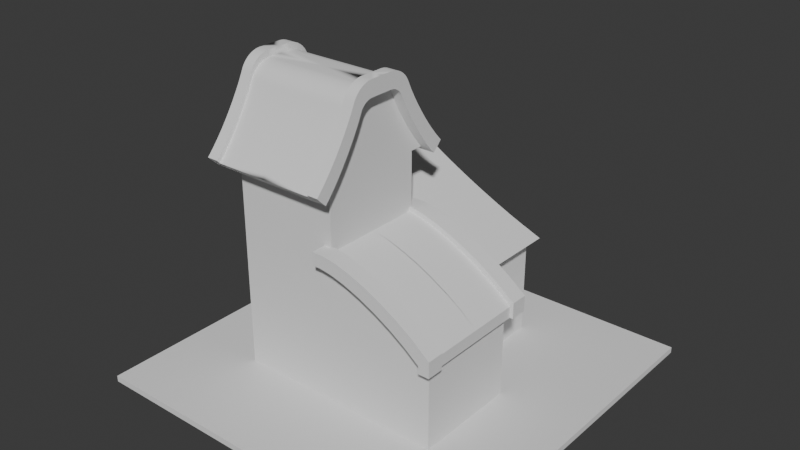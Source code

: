 # Source: Kozhar2.blend  (saved by Blender 4.2.66; exported with 4.5.12 LTS)
import bpy
from mathutils import Matrix  # noqa: F401  (used for matrix-valued properties, if any)

bpy.ops.wm.read_factory_settings(use_empty=True)
scene = bpy.context.scene
scene.name = 'Scene'

# ---- collections
col_collection = bpy.data.collections.new('Collection'); scene.collection.children.link(col_collection)

# ---- node groups
ng_smooth_by_angle = bpy.data.node_groups.new('Smooth by Angle', 'GeometryNodeTree')
_s = ng_smooth_by_angle.interface.new_socket(name='Mesh', in_out='OUTPUT', socket_type='NodeSocketGeometry')
_s = ng_smooth_by_angle.interface.new_socket(name='Mesh', in_out='INPUT', socket_type='NodeSocketGeometry')
_s = ng_smooth_by_angle.interface.new_socket(name='Angle', in_out='INPUT', socket_type='NodeSocketFloat')
_s.subtype = 'ANGLE'
_s.default_value = 0.5236
_s.min_value = 0.0
_s.max_value = 3.142
_s.description = 'Maximum face angle for smooth edges'
_s = ng_smooth_by_angle.interface.new_socket(name='Ignore Sharpness', in_out='INPUT', socket_type='NodeSocketBool')
_s.force_non_field = True
ng_smooth_by_angle.description = 'Set the sharpness of mesh edges based on the angle between the neighboring faces'
ng_smooth_by_angle.is_modifier = True
_N = ng_smooth_by_angle.nodes; _L = ng_smooth_by_angle.links
n0 = _N.new('GeometryNodeSetShadeSmooth'); n0.name = 'Set Shade Smooth'; n0.location = (120, -80)
n0.domain = 'EDGE'
n1 = _N.new('GeometryNodeSetShadeSmooth'); n1.name = 'Set Shade Smooth.001'; n1.location = (300, -80)
n2 = _N.new('NodeGroupOutput'); n2.name = 'Group Output'; n2.location = (480, -80)
n3 = _N.new('GeometryNodeInputMeshEdgeAngle'); n3.name = 'Edge Angle'; n3.location = (-440, -240)
n4 = _N.new('NodeGroupInput'); n4.name = 'Group Input'; n4.location = (-80, -80)
n5 = _N.new('GeometryNodeInputEdgeSmooth'); n5.name = 'Is Edge Smooth'; n5.location = (-260, -120)
n6 = _N.new('GeometryNodeInputShadeSmooth'); n6.name = 'Is Shade Smooth'; n6.location = (-440, -397)
n7 = _N.new('FunctionNodeCompare'); n7.name = 'Compare'; n7.location = (-260, -260)
n7.operation = 'LESS_EQUAL'
n7.inputs[6].default_value = (0.0, 0.0, 0.0, 0.0)
n7.inputs[7].default_value = (0.0, 0.0, 0.0, 0.0)
n8 = _N.new('FunctionNodeBooleanMath'); n8.name = 'Boolean Math.001'; n8.location = (-80, -260)
n9 = _N.new('NodeGroupInput'); n9.name = 'Group Input.001'; n9.location = (-440, -329)
n10 = _N.new('NodeGroupInput'); n10.name = 'Group Input.002'; n10.location = (-259, -189)
n11 = _N.new('FunctionNodeBooleanMath'); n11.name = 'Boolean Math'; n11.location = (-80, -149)
n11.operation = 'OR'
n12 = _N.new('FunctionNodeBooleanMath'); n12.name = 'Boolean Math.002'; n12.location = (-260, -380)
n12.operation = 'OR'
n13 = _N.new('NodeGroupInput'); n13.name = 'Group Input.003'; n13.location = (-440, -460)
_L.new(n3.outputs[0], n7.inputs[0])
_L.new(n1.outputs[0], n2.inputs[0])
_L.new(n9.outputs[1], n7.inputs[1])
_L.new(n7.outputs[0], n8.inputs[0])
_L.new(n4.outputs[0], n0.inputs[0])
_L.new(n0.outputs[0], n1.inputs[0])
_L.new(n8.outputs[0], n0.inputs[2])
_L.new(n10.outputs[2], n11.inputs[1])
_L.new(n5.outputs[0], n11.inputs[0])
_L.new(n11.outputs[0], n0.inputs[1])
_L.new(n13.outputs[2], n12.inputs[1])
_L.new(n6.outputs[0], n12.inputs[0])
_L.new(n12.outputs[0], n8.inputs[1])
n2.is_active_output = True

# ---- world
world_world = bpy.data.worlds.new('World'); scene.world = world_world
world_world.use_nodes = True; world_world.node_tree.nodes.clear()
_N = world_world.node_tree.nodes; _L = world_world.node_tree.links
n0 = _N.new('ShaderNodeOutputWorld'); n0.name = 'World Output'; n0.location = (300, 300)
n1 = _N.new('ShaderNodeBackground'); n1.name = 'Background'; n1.location = (10, 300)
n1.inputs[0].default_value = (0.05088, 0.05088, 0.05088, 1.0)
_L.new(n1.outputs[0], n0.inputs[0])
n0.is_active_output = True
world_world.color = (0.05088, 0.05088, 0.05088)
world_world.sun_shadow_jitter_overblur = 0.0

# ---- meshes
me_plane = bpy.data.meshes.new('Plane')
me_plane.from_pydata([(-7.807, -7.807, 0.0), (7.807, -7.807, 0.0), (-7.807, 7.807, 0.0), (7.807, 7.807, 0.0), (-7.807, 7.807, 0.2519), (-7.807, -7.807, 0.2519), (7.807, -7.807, 0.2519), (7.807, 7.807, 0.2519)], [], [(0, 2, 3, 1), (5, 6, 7, 4), (1, 3, 7, 6), (2, 0, 5, 4), (3, 2, 4, 7), (0, 1, 6, 5)])
_uv = me_plane.uv_layers.new(name='UVMap')
_uv.uv.foreach_set('vector', [0.0, 0.0, 0.0, 1.0, 1.0, 1.0, 1.0, 0.0, 0.0, 0.0, 1.0, 0.0, 1.0, 1.0, 0.0, 1.0, 1.0, 0.0, 1.0, 1.0, 1.0, 1.0, 1.0, 0.0, 0.0, 1.0, 0.0, 0.0, 0.0, 0.0, 0.0, 1.0, 1.0, 1.0, 0.0, 1.0, 0.0, 1.0, 1.0, 1.0, 0.0, 0.0, 1.0, 0.0, 1.0, 0.0, 0.0, 0.0])
me_plane.update()
me_cube_001 = bpy.data.meshes.new('Cube.001')
me_cube_001.from_pydata([(-2.199, -2.199, -2.199), (-2.199, -2.199, 2.199), (-2.199, 2.199, -2.199), (-2.199, 2.199, 2.199), (2.199, -2.199, -2.199), (2.199, -2.199, 2.199), (2.199, 2.199, -2.199), (2.199, 2.199, 2.199)], [], [(0, 1, 3, 2), (2, 3, 7, 6), (6, 7, 5, 4), (4, 5, 1, 0), (2, 6, 4, 0), (7, 3, 1, 5)])
_uv = me_cube_001.uv_layers.new(name='UVMap')
_uv.uv.foreach_set('vector', [0.375, 0.0, 0.625, 0.0, 0.625, 0.25, 0.375, 0.25, 0.375, 0.25, 0.625, 0.25, 0.625, 0.5, 0.375, 0.5, 0.375, 0.5, 0.625, 0.5, 0.625, 0.75, 0.375, 0.75, 0.375, 0.75, 0.625, 0.75, 0.625, 1.0, 0.375, 1.0, 0.125, 0.5, 0.375, 0.5, 0.375, 0.75, 0.125, 0.75, 0.625, 0.5, 0.875, 0.5, 0.875, 0.75, 0.625, 0.75])
me_cube_001.update()
me_cube_002 = bpy.data.meshes.new('Cube.002')
me_cube_002.from_pydata([(-1.0, -1.0, -1.0), (-1.0, -1.0, 1.0), (-1.0, 1.0, -1.0), (-1.0, 1.0, 1.0), (1.0, -1.0, -1.0), (1.0, -1.0, 1.0), (1.0, 1.0, -1.0), (1.0, 1.0, 1.0)], [], [(0, 1, 3, 2), (2, 3, 7, 6), (6, 7, 5, 4), (4, 5, 1, 0), (2, 6, 4, 0), (7, 3, 1, 5)])
_uv = me_cube_002.uv_layers.new(name='UVMap')
_uv.uv.foreach_set('vector', [0.375, 0.0, 0.625, 0.0, 0.625, 0.25, 0.375, 0.25, 0.375, 0.25, 0.625, 0.25, 0.625, 0.5, 0.375, 0.5, 0.375, 0.5, 0.625, 0.5, 0.625, 0.75, 0.375, 0.75, 0.375, 0.75, 0.625, 0.75, 0.625, 1.0, 0.375, 1.0, 0.125, 0.5, 0.375, 0.5, 0.375, 0.75, 0.125, 0.75, 0.625, 0.5, 0.875, 0.5, 0.875, 0.75, 0.625, 0.75])
me_cube_002.update()
me_cube_003 = bpy.data.meshes.new('Cube.003')
me_cube_003.from_pydata([(-2.199, -2.199, -2.199), (-2.199, -2.199, 2.199), (-2.199, 2.199, -2.199), (-2.199, 2.199, 2.199), (2.199, -2.199, -2.199), (2.199, -2.199, 2.199), (2.199, 2.199, -2.199), (2.199, 2.199, 2.199)], [], [(0, 1, 3, 2), (2, 3, 7, 6), (6, 7, 5, 4), (4, 5, 1, 0), (2, 6, 4, 0), (7, 3, 1, 5)])
_uv = me_cube_003.uv_layers.new(name='UVMap')
_uv.uv.foreach_set('vector', [0.375, 0.0, 0.625, 0.0, 0.625, 0.25, 0.375, 0.25, 0.375, 0.25, 0.625, 0.25, 0.625, 0.5, 0.375, 0.5, 0.375, 0.5, 0.625, 0.5, 0.625, 0.75, 0.375, 0.75, 0.375, 0.75, 0.625, 0.75, 0.625, 1.0, 0.375, 1.0, 0.125, 0.5, 0.375, 0.5, 0.375, 0.75, 0.125, 0.75, 0.625, 0.5, 0.875, 0.5, 0.875, 0.75, 0.625, 0.75])
me_cube_003.update()
me_cube_004 = bpy.data.meshes.new('Cube.004')
me_cube_004.from_pydata([(-2.199, -2.199, -2.199), (-2.199, -2.199, 2.199), (-2.199, 2.199, -2.199), (-2.199, 2.199, 2.199), (2.199, -2.199, -2.199), (2.199, -2.199, 2.199), (2.199, 2.199, -2.199), (2.199, 2.199, 2.199)], [], [(0, 1, 3, 2), (2, 3, 7, 6), (6, 7, 5, 4), (4, 5, 1, 0), (2, 6, 4, 0), (7, 3, 1, 5)])
_uv = me_cube_004.uv_layers.new(name='UVMap')
_uv.uv.foreach_set('vector', [0.375, 0.0, 0.625, 0.0, 0.625, 0.25, 0.375, 0.25, 0.375, 0.25, 0.625, 0.25, 0.625, 0.5, 0.375, 0.5, 0.375, 0.5, 0.625, 0.5, 0.625, 0.75, 0.375, 0.75, 0.375, 0.75, 0.625, 0.75, 0.625, 1.0, 0.375, 1.0, 0.125, 0.5, 0.375, 0.5, 0.375, 0.75, 0.125, 0.75, 0.625, 0.5, 0.875, 0.5, 0.875, 0.75, 0.625, 0.75])
me_cube_004.update()
me_cube_005 = bpy.data.meshes.new('Cube.005')
me_cube_005.from_pydata([(-2.301, -2.19, -2.199), (-2.301, -2.19, -0.05534), (-2.301, 2.19, -2.199), (-2.301, 2.19, -0.05534), (2.098, -2.19, -2.199), (2.098, 2.19, -2.199), (1.517, -2.181, -1.755), (0.8635, -2.174, -1.325), (0.1713, -2.171, -0.9299), (-0.5253, -2.171, -0.5904), (-1.191, -2.174, -0.3232), (-1.793, -2.181, -0.1419), (-1.793, 2.199, -0.1419), (-1.191, 2.206, -0.3232), (-0.5253, 2.209, -0.5904), (0.1713, 2.209, -0.9299), (0.8635, 2.206, -1.325), (1.517, 2.199, -1.755)], [], [(2, 3, 12, 13, 14, 15, 16, 17, 5), (4, 6, 7, 8, 9, 10, 11, 1, 0), (2, 5, 4, 0), (0, 1, 3, 2), (5, 17, 6, 4), (7, 6, 17, 16), (8, 7, 16, 15), (9, 8, 15, 14), (10, 9, 14, 13), (11, 10, 13, 12), (3, 1, 11, 12)])
_uv = me_cube_005.uv_layers.new(name='UVMap')
_uv.uv.foreach_set('vector', [0.375, 0.25, 0.625, 0.25, 0.5893, 0.2814, 0.5415, 0.3183, 0.491, 0.3581, 0.4582, 0.397, 0.431, 0.4344, 0.4032, 0.4693, 0.375, 0.5, 0.375, 0.75, 0.4032, 0.7807, 0.431, 0.8156, 0.4582, 0.853, 0.491, 0.8919, 0.5415, 0.9317, 0.5893, 0.9686, 0.625, 1.0, 0.375, 1.0, 0.125, 0.5, 0.375, 0.5, 0.375, 0.75, 0.125, 0.75, 0.375, 0.0, 0.625, 0.0, 0.625, 0.25, 0.375, 0.25, 0.375, 0.5, 0.4032, 0.4693, 0.4032, 0.7807, 0.375, 0.75, 0.431, 0.8156, 0.4032, 0.7807, 0.4032, 0.4693, 0.431, 0.4344, 0.4582, 0.853, 0.431, 0.8156, 0.431, 0.4344, 0.4582, 0.397, 0.491, 0.8919, 0.4582, 0.853, 0.4582, 0.397, 0.491, 0.3581, 0.5415, 0.9317, 0.491, 0.8919, 0.491, 0.3581, 0.5415, 0.3183, 0.5893, 0.9686, 0.5415, 0.9317, 0.5415, 0.3183, 0.5893, 0.2814, 0.625, 0.25, 0.625, 1.0, 0.5893, 0.9686, 0.5893, 0.2814])
me_cube_005.update()
me_cube_006 = bpy.data.meshes.new('Cube.006')
me_cube_006.from_pydata([(-2.199, -2.74, -2.199), (2.199, -2.74, -2.199), (-2.199, 0.0, -2.199), (-2.199, 0.0, 0.7709), (2.199, 0.0, -2.199), (2.199, 0.0, 0.7709), (-2.199, -2.474, -1.877), (-2.199, -1.104, 0.296), (-2.199, -2.27, -1.616), (-2.199, -2.051, -1.312), (-2.199, -1.827, -0.9792), (-2.199, -1.61, -0.6352), (-2.199, -1.411, -0.2969), (-2.199, -1.239, 0.0188), (2.199, -2.474, -1.877), (2.199, -1.104, 0.296), (2.199, -2.27, -1.616), (2.199, -2.051, -1.312), (2.199, -1.827, -0.9792), (2.199, -1.61, -0.6352), (2.199, -1.411, -0.2969), (2.199, -1.239, 0.0188), (2.199, 0.0, 0.2975), (2.199, 0.0, -1.881), (2.199, 0.0, -0.01378), (2.199, 0.0, -0.325), (2.199, 0.0, -0.6363), (2.199, 0.0, -0.9476), (2.199, 0.0, -1.259), (2.199, 0.0, -1.57), (-2.199, 0.0, -1.881), (-2.199, 0.0, 0.2975), (-2.199, 0.0, -1.57), (-2.199, 0.0, -1.259), (-2.199, 0.0, -0.9476), (-2.199, 0.0, -0.6363), (-2.199, 0.0, -0.325), (-2.199, 0.0, -0.01378), (-2.199, -1.046, 0.4231), (-2.199, -0.5071, 0.7709), (-2.199, -1.002, 0.5005), (-2.199, -0.9403, 0.574), (-2.199, -0.8649, 0.6399), (-2.199, -0.7795, 0.695), (-2.199, -0.6884, 0.7364), (-2.199, -0.596, 0.7622), (2.199, -0.5071, 0.7709), (2.199, -1.046, 0.4231), (2.199, -0.596, 0.7622), (2.199, -0.6884, 0.7364), (2.199, -0.7795, 0.695), (2.199, -0.8649, 0.6399), (2.199, -0.9403, 0.574), (2.199, -1.002, 0.5005), (-2.199, 2.74, -2.199), (2.199, 2.74, -2.199), (-2.199, 2.474, -1.877), (-2.199, 1.104, 0.296), (-2.199, 2.27, -1.616), (-2.199, 2.051, -1.312), (-2.199, 1.827, -0.9792), (-2.199, 1.61, -0.6352), (-2.199, 1.411, -0.2969), (-2.199, 1.239, 0.0188), (2.199, 2.474, -1.877), (2.199, 1.104, 0.296), (2.199, 2.27, -1.616), (2.199, 2.051, -1.312), (2.199, 1.827, -0.9792), (2.199, 1.61, -0.6352), (2.199, 1.411, -0.2969), (2.199, 1.239, 0.0188), (-2.199, 1.046, 0.4231), (-2.199, 0.5071, 0.7709), (-2.199, 1.002, 0.5005), (-2.199, 0.9403, 0.574), (-2.199, 0.8649, 0.6399), (-2.199, 0.7795, 0.695), (-2.199, 0.6884, 0.7364), (-2.199, 0.596, 0.7622), (2.199, 0.5071, 0.7709), (2.199, 1.046, 0.4231), (2.199, 0.596, 0.7622), (2.199, 0.6884, 0.7364), (2.199, 0.7795, 0.695), (2.199, 0.8649, 0.6399), (2.199, 0.9403, 0.574), (2.199, 1.002, 0.5005)], [], [(4, 23, 14, 1), (2, 4, 1, 0), (7, 38, 40, 41, 42, 43, 44, 45, 39, 3, 31), (0, 6, 30, 2), (7, 31, 37, 13), (13, 37, 36, 12), (12, 36, 35, 11), (11, 35, 34, 10), (10, 34, 33, 9), (9, 33, 32, 8), (8, 32, 30, 6), (22, 15, 21, 24), (24, 21, 20, 25), (25, 20, 19, 26), (26, 19, 18, 27), (27, 18, 17, 28), (28, 17, 16, 29), (29, 16, 14, 23), (22, 5, 46, 48, 49, 50, 51, 52, 53, 47, 15), (4, 55, 64, 23), (2, 54, 55, 4), (57, 31, 3, 73, 79, 78, 77, 76, 75, 74, 72), (54, 2, 30, 56), (57, 63, 37, 31), (63, 62, 36, 37), (62, 61, 35, 36), (61, 60, 34, 35), (60, 59, 33, 34), (59, 58, 32, 33), (58, 56, 30, 32), (22, 24, 71, 65), (24, 25, 70, 71), (25, 26, 69, 70), (26, 27, 68, 69), (27, 28, 67, 68), (28, 29, 66, 67), (29, 23, 64, 66), (22, 65, 81, 87, 86, 85, 84, 83, 82, 80, 5), (0, 1, 14, 6), (8, 6, 14, 16), (9, 8, 16, 17), (10, 9, 17, 18), (11, 10, 18, 19), (12, 11, 19, 20), (13, 12, 20, 21), (7, 13, 21, 15), (15, 47, 38, 7), (47, 53, 40, 38), (53, 52, 41, 40), (52, 51, 42, 41), (51, 50, 43, 42), (50, 49, 44, 43), (49, 48, 45, 44), (48, 46, 39, 45), (46, 5, 3, 39), (80, 73, 3, 5), (82, 79, 73, 80), (83, 78, 79, 82), (84, 77, 78, 83), (85, 76, 77, 84), (86, 75, 76, 85), (87, 74, 75, 86), (81, 72, 74, 87), (65, 57, 72, 81), (57, 65, 71, 63), (63, 71, 70, 62), (62, 70, 69, 61), (61, 69, 68, 60), (60, 68, 67, 59), (59, 67, 66, 58), (58, 66, 64, 56), (55, 54, 56, 64)])
_uv = me_cube_006.uv_layers.new(name='UVMap')
_uv.uv.foreach_set('vector', [0.375, 0.625, 0.4041, 0.625, 0.4045, 0.75, 0.375, 0.75, 0.125, 0.625, 0.375, 0.625, 0.375, 0.75, 0.125, 0.75, 0.588, 0.0, 0.5979, 0.0, 0.6039, 0.001156, 0.6096, 0.004613, 0.6148, 0.0104, 0.6191, 0.0188, 0.6223, 0.02953, 0.6243, 0.04148, 0.625, 0.05369, 0.625, 0.125, 0.5881, 0.125, 0.375, 0.0, 0.4045, 0.0, 0.4041, 0.125, 0.375, 0.125, 0.588, 0.0, 0.5881, 0.125, 0.5638, 0.125, 0.5663, -0.000916, 0.5663, -0.000916, 0.5638, 0.125, 0.5395, 0.125, 0.5417, -0.003435, 0.5417, -0.003435, 0.5395, 0.125, 0.5153, 0.125, 0.5153, -0.007416, 0.5153, -0.007416, 0.5153, 0.125, 0.4894, 0.125, 0.4865, -0.004845, 0.4865, -0.004845, 0.4894, 0.125, 0.461, 0.125, 0.4561, -0.002149, 0.4561, -0.002149, 0.461, 0.125, 0.4325, 0.125, 0.4283, -0.0005285, 0.4283, -0.0005285, 0.4325, 0.125, 0.4041, 0.125, 0.4045, 0.0, 0.5881, 0.625, 0.588, 0.75, 0.5662, 0.7505, 0.5638, 0.625, 0.5638, 0.625, 0.5662, 0.7505, 0.5412, 0.7517, 0.5395, 0.625, 0.5395, 0.625, 0.5412, 0.7517, 0.5141, 0.7537, 0.5153, 0.625, 0.5153, 0.625, 0.5141, 0.7537, 0.4845, 0.7524, 0.4894, 0.625, 0.4894, 0.625, 0.4845, 0.7524, 0.4552, 0.7511, 0.461, 0.625, 0.461, 0.625, 0.4552, 0.7511, 0.4281, 0.7503, 0.4325, 0.625, 0.4325, 0.625, 0.4281, 0.7503, 0.4045, 0.75, 0.4041, 0.625, 0.5881, 0.625, 0.625, 0.625, 0.625, 0.6963, 0.6243, 0.7085, 0.6223, 0.7205, 0.6191, 0.7312, 0.6148, 0.7396, 0.6096, 0.7454, 0.6039, 0.7488, 0.5979, 0.75, 0.588, 0.75, 0.375, 0.625, 0.375, 0.75, 0.4045, 0.75, 0.4041, 0.625, 0.125, 0.625, 0.125, 0.75, 0.375, 0.75, 0.375, 0.625, 0.588, 0.0, 0.5881, 0.125, 0.625, 0.125, 0.625, 0.05369, 0.6243, 0.04148, 0.6223, 0.02953, 0.6191, 0.0188, 0.6148, 0.0104, 0.6096, 0.004613, 0.6039, 0.001156, 0.5979, 0.0, 0.375, 0.0, 0.375, 0.125, 0.4041, 0.125, 0.4045, 0.0, 0.588, 0.0, 0.5663, -0.000916, 0.5638, 0.125, 0.5881, 0.125, 0.5663, -0.000916, 0.5417, -0.003435, 0.5395, 0.125, 0.5638, 0.125, 0.5417, -0.003435, 0.5153, -0.007416, 0.5153, 0.125, 0.5395, 0.125, 0.5153, -0.007416, 0.4865, -0.004845, 0.4894, 0.125, 0.5153, 0.125, 0.4865, -0.004845, 0.4561, -0.002149, 0.461, 0.125, 0.4894, 0.125, 0.4561, -0.002149, 0.4283, -0.0005285, 0.4325, 0.125, 0.461, 0.125, 0.4283, -0.0005285, 0.4045, 0.0, 0.4041, 0.125, 0.4325, 0.125, 0.5881, 0.625, 0.5638, 0.625, 0.5662, 0.7505, 0.588, 0.75, 0.5638, 0.625, 0.5395, 0.625, 0.5412, 0.7517, 0.5662, 0.7505, 0.5395, 0.625, 0.5153, 0.625, 0.5141, 0.7537, 0.5412, 0.7517, 0.5153, 0.625, 0.4894, 0.625, 0.4845, 0.7524, 0.5141, 0.7537, 0.4894, 0.625, 0.461, 0.625, 0.4552, 0.7511, 0.4845, 0.7524, 0.461, 0.625, 0.4325, 0.625, 0.4281, 0.7503, 0.4552, 0.7511, 0.4325, 0.625, 0.4041, 0.625, 0.4045, 0.75, 0.4281, 0.7503, 0.5881, 0.625, 0.588, 0.75, 0.5979, 0.75, 0.6039, 0.7488, 0.6096, 0.7454, 0.6148, 0.7396, 0.6191, 0.7312, 0.6223, 0.7205, 0.6243, 0.7085, 0.625, 0.6963, 0.625, 0.625, 0.375, 0.0, 0.375, 0.75, 0.4045, 0.75, 0.4045, 0.0, 0.4283, -0.0005285, 0.4045, 0.0, 0.4045, 0.75, 0.4281, 0.7503, 0.4561, -0.002149, 0.4283, -0.0005285, 0.4281, 0.7503, 0.4552, 0.7511, 0.4865, -0.004845, 0.4561, -0.002149, 0.4552, 0.7511, 0.4845, 0.7524, 0.5153, -0.007416, 0.4865, -0.004845, 0.4845, 0.7524, 0.5141, 0.7537, 0.5417, -0.003435, 0.5153, -0.007416, 0.5141, 0.7537, 0.5412, 0.7517, 0.5663, -0.000916, 0.5417, -0.003435, 0.5412, 0.7517, 0.5662, 0.7505, 0.588, 0.0, 0.5663, -0.000916, 0.5662, 0.7505, 0.588, 0.75, 0.588, 0.75, 0.5979, 0.75, 0.5979, 0.0, 0.588, 0.0, 0.5979, 0.75, 0.6039, 0.7488, 0.6039, 0.001156, 0.5979, 0.0, 0.6039, 0.7488, 0.6096, 0.7454, 0.6096, 0.004613, 0.6039, 0.001156, 0.6096, 0.7454, 0.6148, 0.7396, 0.6148, 0.0104, 0.6096, 0.004613, 0.6148, 0.7396, 0.6191, 0.7312, 0.6191, 0.0188, 0.6148, 0.0104, 0.6191, 0.7312, 0.6223, 0.7205, 0.6223, 0.02953, 0.6191, 0.0188, 0.6223, 0.7205, 0.6243, 0.7085, 0.6243, 0.04148, 0.6223, 0.02953, 0.6243, 0.7085, 0.625, 0.6963, 0.625, 0.05369, 0.6243, 0.04148, 0.625, 0.6963, 0.625, 0.625, 0.625, 0.125, 0.625, 0.05369, 0.625, 0.6963, 0.625, 0.05369, 0.625, 0.125, 0.625, 0.625, 0.6243, 0.7085, 0.6243, 0.04148, 0.625, 0.05369, 0.625, 0.6963, 0.6223, 0.7205, 0.6223, 0.02953, 0.6243, 0.04148, 0.6243, 0.7085, 0.6191, 0.7312, 0.6191, 0.0188, 0.6223, 0.02953, 0.6223, 0.7205, 0.6148, 0.7396, 0.6148, 0.0104, 0.6191, 0.0188, 0.6191, 0.7312, 0.6096, 0.7454, 0.6096, 0.004613, 0.6148, 0.0104, 0.6148, 0.7396, 0.6039, 0.7488, 0.6039, 0.001156, 0.6096, 0.004613, 0.6096, 0.7454, 0.5979, 0.75, 0.5979, 0.0, 0.6039, 0.001156, 0.6039, 0.7488, 0.588, 0.75, 0.588, 0.0, 0.5979, 0.0, 0.5979, 0.75, 0.588, 0.0, 0.588, 0.75, 0.5662, 0.7505, 0.5663, -0.000916, 0.5663, -0.000916, 0.5662, 0.7505, 0.5412, 0.7517, 0.5417, -0.003435, 0.5417, -0.003435, 0.5412, 0.7517, 0.5141, 0.7537, 0.5153, -0.007416, 0.5153, -0.007416, 0.5141, 0.7537, 0.4845, 0.7524, 0.4865, -0.004845, 0.4865, -0.004845, 0.4845, 0.7524, 0.4552, 0.7511, 0.4561, -0.002149, 0.4561, -0.002149, 0.4552, 0.7511, 0.4281, 0.7503, 0.4283, -0.0005285, 0.4283, -0.0005285, 0.4281, 0.7503, 0.4045, 0.75, 0.4045, 0.0, 0.375, 0.75, 0.375, 0.0, 0.4045, 0.0, 0.4045, 0.75])
me_cube_006.update()
me_cube_007 = bpy.data.meshes.new('Cube.007')
me_cube_007.from_pydata([(-3.988, -2.199, -2.199), (-3.988, 2.199, -2.199), (3.988, -2.199, -2.199), (-1.796, -2.199, 0.673), (3.988, 2.199, -2.199), (-1.796, 2.199, 0.673), (3.119, -2.199, -1.854), (-1.304, -2.199, 0.3694), (2.552, -2.199, -1.617), (1.907, -2.199, -1.327), (1.218, -2.199, -0.9974), (0.5173, -2.199, -0.6453), (-0.1586, -2.199, -0.2883), (-0.7762, -2.199, 0.05564), (-1.304, 2.199, 0.3694), (3.119, 2.199, -1.854), (-0.7762, 2.199, 0.05564), (-0.1586, 2.199, -0.2883), (0.5173, 2.199, -0.6453), (1.218, 2.199, -0.9974), (1.907, 2.199, -1.327), (2.552, 2.199, -1.617), (-3.539, 2.199, -1.684), (-2.067, 2.199, 0.2589), (-3.343, 2.199, -1.453), (-3.124, 2.199, -1.183), (-2.892, 2.199, -0.8868), (-2.659, 2.199, -0.5792), (-2.436, 2.199, -0.2758), (-2.236, 2.199, 0.008372), (-2.067, -2.199, 0.2589), (-3.539, -2.199, -1.684), (-2.236, -2.199, 0.008372), (-2.436, -2.199, -0.2758), (-2.659, -2.199, -0.5792), (-2.892, -2.199, -0.8868), (-3.124, -2.199, -1.183), (-3.343, -2.199, -1.453)], [], [(0, 31, 22, 1), (2, 6, 8, 9, 10, 11, 12, 13, 7, 3, 30, 32, 33, 34, 35, 36, 37, 31, 0), (30, 3, 5, 23), (1, 4, 2, 0), (14, 5, 3, 7), (14, 7, 13, 16), (16, 13, 12, 17), (17, 12, 11, 18), (18, 11, 10, 19), (19, 10, 9, 20), (20, 9, 8, 21), (21, 8, 6, 15), (4, 15, 6, 2), (30, 23, 29, 32), (32, 29, 28, 33), (33, 28, 27, 34), (34, 27, 26, 35), (35, 26, 25, 36), (36, 25, 24, 37), (37, 24, 22, 31), (1, 22, 24, 25, 26, 27, 28, 29, 23, 5, 14, 16, 17, 18, 19, 20, 21, 15, 4)])
_uv = me_cube_007.uv_layers.new(name='UVMap')
_uv.uv.foreach_set('vector', [0.375, 0.0, 0.4199, 0.0, 0.4199, 0.25, 0.375, 0.25, 0.375, 0.75, 0.4092, 0.7842, 0.4327, 0.8067, 0.4615, 0.8327, 0.4941, 0.861, 0.5243, 0.8915, 0.551, 0.9226, 0.5772, 0.9514, 0.6014, 0.9764, 0.625, 1.0, 0.589, 1.0, 0.5671, 1.0, 0.5424, 1.001, 0.516, 1.002, 0.4892, 1.002, 0.4634, 1.001, 0.4399, 1.0, 0.4199, 1.0, 0.375, 1.0, 0.589, 0.0, 0.625, 0.0, 0.625, 0.25, 0.589, 0.25, 0.125, 0.5, 0.375, 0.5, 0.375, 0.75, 0.125, 0.75, 0.7146, 0.3868, 0.75, 0.375, 0.75, 0.875, 0.7146, 0.8632, 0.7146, 0.3868, 0.7146, 0.8632, 0.677, 0.8507, 0.6775, 0.3995, 0.6775, 0.3995, 0.677, 0.8507, 0.6338, 0.8363, 0.6355, 0.4143, 0.6355, 0.4143, 0.6338, 0.8363, 0.5871, 0.8207, 0.5911, 0.4306, 0.5911, 0.4306, 0.5871, 0.8207, 0.5405, 0.8052, 0.5449, 0.4461, 0.5449, 0.4461, 0.5405, 0.8052, 0.4987, 0.7912, 0.5007, 0.4593, 0.5007, 0.4593, 0.4987, 0.7912, 0.46, 0.7783, 0.4605, 0.4718, 0.4605, 0.4718, 0.46, 0.7783, 0.4263, 0.7671, 0.4263, 0.4829, 0.375, 0.5, 0.4263, 0.4829, 0.4263, 0.7671, 0.375, 0.75, 0.589, 0.0, 0.589, 0.25, 0.567, 0.25, 0.567, 0.0, 0.567, 0.0, 0.567, 0.25, 0.5416, 0.25, 0.5416, 0.0, 0.5416, 0.0, 0.5416, 0.25, 0.5143, 0.25, 0.5143, 0.0, 0.5143, 0.0, 0.5143, 0.25, 0.4871, 0.25, 0.4871, 0.0, 0.4871, 0.0, 0.4871, 0.25, 0.4625, 0.25, 0.4625, 0.0, 0.4625, 0.0, 0.4625, 0.25, 0.4397, 0.25, 0.4397, 0.0, 0.4397, 0.0, 0.4397, 0.25, 0.4199, 0.25, 0.4199, 0.0, 0.375, 0.25, 0.4423, 0.2724, 0.4724, 0.2823, 0.5077, 0.2935, 0.5463, 0.3055, 0.5865, 0.3189, 0.6261, 0.333, 0.6632, 0.3459, 0.6959, 0.357, 0.75, 0.375, 0.7146, 0.3868, 0.6775, 0.3995, 0.6355, 0.4143, 0.5911, 0.4306, 0.5449, 0.4461, 0.5007, 0.4593, 0.4605, 0.4718, 0.4263, 0.4829, 0.375, 0.5])
me_cube_007.update()
me_cube_008 = bpy.data.meshes.new('Cube.008')
me_cube_008.from_pydata([(-2.199, -3.032, -1.941), (-1.814, 0.0, 1.161), (-2.199, 0.0, 1.161), (-1.814, -1.586, 0.1974), (-2.199, -2.779, -1.633), (-2.199, -1.457, 0.4619), (-2.199, -2.582, -1.382), (-2.199, -2.371, -1.089), (-2.199, -2.154, -0.7662), (-2.199, -1.943, -0.4322), (-2.199, -1.75, -0.1048), (-2.199, -1.586, 0.1974), (-1.814, -1.943, -0.4322), (-1.814, -2.371, -1.089), (-1.814, -2.779, -1.633), (-1.814, -0.6677, 1.146), (-1.814, -0.9664, 1.037), (-1.814, -1.219, 0.8467), (-1.814, -0.5262, 1.16), (-1.814, -1.393, 0.6011), (-2.199, -1.393, 0.6011), (-2.199, -0.5262, 1.16), (-2.199, -1.321, 0.7238), (-2.199, -1.219, 0.8467), (-2.199, -1.1, 0.9514), (-2.199, -0.9664, 1.037), (-2.199, -0.8218, 1.103), (-2.199, -0.6677, 1.146), (-1.814, -1.457, 0.4619), (-1.814, -3.032, -1.941), (-1.814, -1.75, -0.1048), (-1.814, -2.154, -0.7662), (-1.814, -2.582, -1.382), (-1.814, -0.8218, 1.103), (-1.814, -1.1, 0.9514), (-1.814, -1.321, 0.7238), (-2.199, -3.185, -2.102), (-1.814, -3.185, -2.102), (0.0, -3.185, -2.102), (0.0, -1.393, 0.6011), (0.0, -1.321, 0.7238), (0.0, -1.219, 0.8467), (0.0, -1.1, 0.9514), (0.0, -0.9664, 1.037), (0.0, -0.8218, 1.103), (0.0, -0.6677, 1.146), (0.0, -0.5262, 1.16), (0.0, -2.779, -1.633), (0.0, -2.582, -1.382), (0.0, -2.371, -1.089), (0.0, -2.154, -0.7662), (0.0, -1.943, -0.4322), (0.0, -1.75, -0.1048), (0.0, -1.586, 0.1974), (0.0, -1.457, 0.4619), (0.0, 0.0, 1.161), (0.0, -3.032, -1.941), (-2.199, -2.74, -2.199), (-1.814, 0.0, 0.7709), (-2.199, 0.0, 0.7709), (-1.814, -1.239, 0.0188), (-2.199, -2.474, -1.877), (-2.199, -1.104, 0.296), (-2.199, -2.27, -1.616), (-2.199, -2.051, -1.312), (-2.199, -1.827, -0.9792), (-2.199, -1.61, -0.6352), (-2.199, -1.411, -0.2969), (-2.199, -1.239, 0.0188), (-1.814, -1.61, -0.6352), (-1.814, -2.051, -1.312), (-1.814, -2.474, -1.877), (-1.814, -0.596, 0.7622), (-1.814, -0.7795, 0.695), (-1.814, -0.9403, 0.574), (-1.814, -0.5071, 0.7709), (-1.814, -1.046, 0.4231), (-2.199, -1.046, 0.4231), (-2.199, -0.5071, 0.7709), (-2.199, -1.002, 0.5005), (-2.199, -0.9403, 0.574), (-2.199, -0.8649, 0.6399), (-2.199, -0.7795, 0.695), (-2.199, -0.6884, 0.7364), (-2.199, -0.596, 0.7622), (-1.814, -1.104, 0.296), (-1.814, -2.74, -2.199), (-1.814, -1.411, -0.2969), (-1.814, -1.827, -0.9792), (-1.814, -2.27, -1.616), (-1.814, -0.6884, 0.7364), (-1.814, -0.8649, 0.6399), (-1.814, -1.002, 0.5005), (-2.199, -2.903, -2.37), (-1.814, -2.903, -2.37), (0.0, -2.903, -2.37), (0.0, -1.046, 0.4231), (0.0, -1.002, 0.5005), (0.0, -0.9403, 0.574), (0.0, -0.8649, 0.6399), (0.0, -0.7795, 0.695), (0.0, -0.6884, 0.7364), (0.0, -0.596, 0.7622), (0.0, -0.5071, 0.7709), (0.0, -2.474, -1.877), (0.0, -2.27, -1.616), (0.0, -2.051, -1.312), (0.0, -1.827, -0.9792), (0.0, -1.61, -0.6352), (0.0, -1.411, -0.2969), (0.0, -1.239, 0.0188), (0.0, -1.104, 0.296), (0.0, 0.0, 0.7709), (0.0, -2.74, -2.199), (-2.199, -1.586, 0.4649), (-2.199, -1.457, 0.7294), (-2.199, -1.75, 0.1627), (-2.199, -1.943, -0.1647), (-2.199, -2.154, -0.4987), (-2.199, -2.371, -0.8211), (-2.199, -2.582, -1.114), (-2.199, -2.779, -1.365), (-1.814, -0.6677, 1.413), (-1.814, -0.8218, 1.37), (-2.199, 0.0, 1.428), (-1.814, 0.0, 1.428), (-1.814, -0.5262, 1.428), (-1.814, -1.586, 0.4649), (-1.814, -1.75, 0.1627), (-1.814, -1.943, -0.1647), (-1.814, -2.154, -0.4987), (-1.814, -2.371, -0.8211), (-1.814, -2.582, -1.114), (-1.814, -0.9664, 1.305), (-1.814, -1.1, 1.219), (-1.814, -3.032, -1.674), (-1.814, -3.305, -1.97), (-2.199, -3.032, -1.673), (-2.199, -0.5262, 1.428), (-2.199, -0.6677, 1.413), (-2.199, -1.219, 1.114), (-1.814, -1.219, 1.114), (-2.199, -0.8218, 1.37), (-2.199, -1.393, 0.8685), (-1.814, -1.393, 0.8685), (-2.199, -0.9664, 1.305), (-1.814, -2.779, -1.365), (-2.199, -1.1, 1.219), (-2.199, -1.321, 0.9913), (-1.814, -1.321, 0.9913), (-1.814, -1.457, 0.7294), (-2.199, -3.305, -1.97), (2.199, -3.032, -1.941), (1.814, 0.0, 1.161), (2.199, 0.0, 1.161), (1.814, -1.586, 0.1974), (2.199, -2.779, -1.633), (2.199, -1.457, 0.4619), (2.199, -2.582, -1.382), (2.199, -2.371, -1.089), (2.199, -2.154, -0.7662), (2.199, -1.943, -0.4322), (2.199, -1.75, -0.1048), (2.199, -1.586, 0.1974), (1.814, -1.943, -0.4322), (1.814, -2.371, -1.089), (1.814, -2.779, -1.633), (1.814, -0.6677, 1.146), (1.814, -0.9664, 1.037), (1.814, -1.219, 0.8467), (1.814, -0.5262, 1.16), (1.814, -1.393, 0.6011), (2.199, -1.393, 0.6011), (2.199, -0.5262, 1.16), (2.199, -1.321, 0.7238), (2.199, -1.219, 0.8467), (2.199, -1.1, 0.9514), (2.199, -0.9664, 1.037), (2.199, -0.8218, 1.103), (2.199, -0.6677, 1.146), (1.814, -1.457, 0.4619), (1.814, -3.032, -1.941), (1.814, -1.75, -0.1048), (1.814, -2.154, -0.7662), (1.814, -2.582, -1.382), (1.814, -0.8218, 1.103), (1.814, -1.1, 0.9514), (1.814, -1.321, 0.7238), (2.199, -3.185, -2.102), (1.814, -3.185, -2.102), (2.199, -2.74, -2.199), (1.814, 0.0, 0.7709), (2.199, 0.0, 0.7709), (1.814, -1.239, 0.0188), (2.199, -2.474, -1.877), (2.199, -1.104, 0.296), (2.199, -2.27, -1.616), (2.199, -2.051, -1.312), (2.199, -1.827, -0.9792), (2.199, -1.61, -0.6352), (2.199, -1.411, -0.2969), (2.199, -1.239, 0.0188), (1.814, -1.61, -0.6352), (1.814, -2.051, -1.312), (1.814, -2.474, -1.877), (1.814, -0.596, 0.7622), (1.814, -0.7795, 0.695), (1.814, -0.9403, 0.574), (1.814, -0.5071, 0.7709), (1.814, -1.046, 0.4231), (2.199, -1.046, 0.4231), (2.199, -0.5071, 0.7709), (2.199, -1.002, 0.5005), (2.199, -0.9403, 0.574), (2.199, -0.8649, 0.6399), (2.199, -0.7795, 0.695), (2.199, -0.6884, 0.7364), (2.199, -0.596, 0.7622), (1.814, -1.104, 0.296), (1.814, -2.74, -2.199), (1.814, -1.411, -0.2969), (1.814, -1.827, -0.9792), (1.814, -2.27, -1.616), (1.814, -0.6884, 0.7364), (1.814, -0.8649, 0.6399), (1.814, -1.002, 0.5005), (2.199, -2.903, -2.37), (1.814, -2.903, -2.37), (2.199, -1.586, 0.4649), (2.199, -1.457, 0.7294), (2.199, -1.75, 0.1627), (2.199, -1.943, -0.1647), (2.199, -2.154, -0.4987), (2.199, -2.371, -0.8211), (2.199, -2.582, -1.114), (2.199, -2.779, -1.365), (1.814, -0.6677, 1.413), (1.814, -0.8218, 1.37), (2.199, 0.0, 1.428), (1.814, 0.0, 1.428), (1.814, -0.5262, 1.428), (1.814, -1.586, 0.4649), (1.814, -1.75, 0.1627), (1.814, -1.943, -0.1647), (1.814, -2.154, -0.4987), (1.814, -2.371, -0.8211), (1.814, -2.582, -1.114), (1.814, -0.9664, 1.305), (1.814, -1.1, 1.219), (1.814, -3.032, -1.674), (1.814, -3.305, -1.97), (2.199, -3.032, -1.673), (2.199, -0.5262, 1.428), (2.199, -0.6677, 1.413), (2.199, -1.219, 1.114), (1.814, -1.219, 1.114), (2.199, -0.8218, 1.37), (2.199, -1.393, 0.8685), (1.814, -1.393, 0.8685), (2.199, -0.9664, 1.305), (1.814, -2.779, -1.365), (2.199, -1.1, 1.219), (2.199, -1.321, 0.9913), (1.814, -1.321, 0.9913), (1.814, -1.457, 0.7294), (2.199, -3.305, -1.97), (-2.199, 3.032, -1.941), (-1.814, 1.586, 0.1974), (-2.199, 2.779, -1.633), (-2.199, 1.457, 0.4619), (-2.199, 2.582, -1.382), (-2.199, 2.371, -1.089), (-2.199, 2.154, -0.7662), (-2.199, 1.943, -0.4322), (-2.199, 1.75, -0.1048), (-2.199, 1.586, 0.1974), (-1.814, 1.943, -0.4322), (-1.814, 2.371, -1.089), (-1.814, 2.779, -1.633), (-1.814, 0.6677, 1.146), (-1.814, 0.9664, 1.037), (-1.814, 1.219, 0.8467), (-1.814, 0.5262, 1.16), (-1.814, 1.393, 0.6011), (-2.199, 1.393, 0.6011), (-2.199, 0.5262, 1.16), (-2.199, 1.321, 0.7238), (-2.199, 1.219, 0.8467), (-2.199, 1.1, 0.9514), (-2.199, 0.9664, 1.037), (-2.199, 0.8218, 1.103), (-2.199, 0.6677, 1.146), (-1.814, 1.457, 0.4619), (-1.814, 3.032, -1.941), (-1.814, 1.75, -0.1048), (-1.814, 2.154, -0.7662), (-1.814, 2.582, -1.382), (-1.814, 0.8218, 1.103), (-1.814, 1.1, 0.9514), (-1.814, 1.321, 0.7238), (-2.199, 3.185, -2.102), (-1.814, 3.185, -2.102), (0.0, 3.185, -2.102), (0.0, 1.393, 0.6011), (0.0, 1.321, 0.7238), (0.0, 1.219, 0.8467), (0.0, 1.1, 0.9514), (0.0, 0.9664, 1.037), (0.0, 0.8218, 1.103), (0.0, 0.6677, 1.146), (0.0, 0.5262, 1.16), (0.0, 2.779, -1.633), (0.0, 2.582, -1.382), (0.0, 2.371, -1.089), (0.0, 2.154, -0.7662), (0.0, 1.943, -0.4322), (0.0, 1.75, -0.1048), (0.0, 1.586, 0.1974), (0.0, 1.457, 0.4619), (0.0, 3.032, -1.941), (-2.199, 2.74, -2.199), (-1.814, 1.239, 0.0188), (-2.199, 2.474, -1.877), (-2.199, 1.104, 0.296), (-2.199, 2.27, -1.616), (-2.199, 2.051, -1.312), (-2.199, 1.827, -0.9792), (-2.199, 1.61, -0.6352), (-2.199, 1.411, -0.2969), (-2.199, 1.239, 0.0188), (-1.814, 1.61, -0.6352), (-1.814, 2.051, -1.312), (-1.814, 2.474, -1.877), (-1.814, 0.596, 0.7622), (-1.814, 0.7795, 0.695), (-1.814, 0.9403, 0.574), (-1.814, 0.5071, 0.7709), (-1.814, 1.046, 0.4231), (-2.199, 1.046, 0.4231), (-2.199, 0.5071, 0.7709), (-2.199, 1.002, 0.5005), (-2.199, 0.9403, 0.574), (-2.199, 0.8649, 0.6399), (-2.199, 0.7795, 0.695), (-2.199, 0.6884, 0.7364), (-2.199, 0.596, 0.7622), (-1.814, 1.104, 0.296), (-1.814, 2.74, -2.199), (-1.814, 1.411, -0.2969), (-1.814, 1.827, -0.9792), (-1.814, 2.27, -1.616), (-1.814, 0.6884, 0.7364), (-1.814, 0.8649, 0.6399), (-1.814, 1.002, 0.5005), (-2.199, 2.903, -2.37), (-1.814, 2.903, -2.37), (0.0, 2.903, -2.37), (0.0, 1.046, 0.4231), (0.0, 1.002, 0.5005), (0.0, 0.9403, 0.574), (0.0, 0.8649, 0.6399), (0.0, 0.7795, 0.695), (0.0, 0.6884, 0.7364), (0.0, 0.596, 0.7622), (0.0, 0.5071, 0.7709), (0.0, 2.474, -1.877), (0.0, 2.27, -1.616), (0.0, 2.051, -1.312), (0.0, 1.827, -0.9792), (0.0, 1.61, -0.6352), (0.0, 1.411, -0.2969), (0.0, 1.239, 0.0188), (0.0, 1.104, 0.296), (0.0, 2.74, -2.199), (-2.199, 1.586, 0.4649), (-2.199, 1.457, 0.7294), (-2.199, 1.75, 0.1627), (-2.199, 1.943, -0.1647), (-2.199, 2.154, -0.4987), (-2.199, 2.371, -0.8211), (-2.199, 2.582, -1.114), (-2.199, 2.779, -1.365), (-1.814, 0.6677, 1.413), (-1.814, 0.8218, 1.37), (-1.814, 0.5262, 1.428), (-1.814, 1.586, 0.4649), (-1.814, 1.75, 0.1627), (-1.814, 1.943, -0.1647), (-1.814, 2.154, -0.4987), (-1.814, 2.371, -0.8211), (-1.814, 2.582, -1.114), (-1.814, 0.9664, 1.305), (-1.814, 1.1, 1.219), (-1.814, 3.032, -1.674), (-1.814, 3.305, -1.97), (-2.199, 3.032, -1.673), (-2.199, 0.5262, 1.428), (-2.199, 0.6677, 1.413), (-2.199, 1.219, 1.114), (-1.814, 1.219, 1.114), (-2.199, 0.8218, 1.37), (-2.199, 1.393, 0.8685), (-1.814, 1.393, 0.8685), (-2.199, 0.9664, 1.305), (-1.814, 2.779, -1.365), (-2.199, 1.1, 1.219), (-2.199, 1.321, 0.9913), (-1.814, 1.321, 0.9913), (-1.814, 1.457, 0.7294), (-2.199, 3.305, -1.97), (2.199, 3.032, -1.941), (1.814, 1.586, 0.1974), (2.199, 2.779, -1.633), (2.199, 1.457, 0.4619), (2.199, 2.582, -1.382), (2.199, 2.371, -1.089), (2.199, 2.154, -0.7662), (2.199, 1.943, -0.4322), (2.199, 1.75, -0.1048), (2.199, 1.586, 0.1974), (1.814, 1.943, -0.4322), (1.814, 2.371, -1.089), (1.814, 2.779, -1.633), (1.814, 0.6677, 1.146), (1.814, 0.9664, 1.037), (1.814, 1.219, 0.8467), (1.814, 0.5262, 1.16), (1.814, 1.393, 0.6011), (2.199, 1.393, 0.6011), (2.199, 0.5262, 1.16), (2.199, 1.321, 0.7238), (2.199, 1.219, 0.8467), (2.199, 1.1, 0.9514), (2.199, 0.9664, 1.037), (2.199, 0.8218, 1.103), (2.199, 0.6677, 1.146), (1.814, 1.457, 0.4619), (1.814, 3.032, -1.941), (1.814, 1.75, -0.1048), (1.814, 2.154, -0.7662), (1.814, 2.582, -1.382), (1.814, 0.8218, 1.103), (1.814, 1.1, 0.9514), (1.814, 1.321, 0.7238), (2.199, 3.185, -2.102), (1.814, 3.185, -2.102), (2.199, 2.74, -2.199), (1.814, 1.239, 0.0188), (2.199, 2.474, -1.877), (2.199, 1.104, 0.296), (2.199, 2.27, -1.616), (2.199, 2.051, -1.312), (2.199, 1.827, -0.9792), (2.199, 1.61, -0.6352), (2.199, 1.411, -0.2969), (2.199, 1.239, 0.0188), (1.814, 1.61, -0.6352), (1.814, 2.051, -1.312), (1.814, 2.474, -1.877), (1.814, 0.596, 0.7622), (1.814, 0.7795, 0.695), (1.814, 0.9403, 0.574), (1.814, 0.5071, 0.7709), (1.814, 1.046, 0.4231), (2.199, 1.046, 0.4231), (2.199, 0.5071, 0.7709), (2.199, 1.002, 0.5005), (2.199, 0.9403, 0.574), (2.199, 0.8649, 0.6399), (2.199, 0.7795, 0.695), (2.199, 0.6884, 0.7364), (2.199, 0.596, 0.7622), (1.814, 1.104, 0.296), (1.814, 2.74, -2.199), (1.814, 1.411, -0.2969), (1.814, 1.827, -0.9792), (1.814, 2.27, -1.616), (1.814, 0.6884, 0.7364), (1.814, 0.8649, 0.6399), (1.814, 1.002, 0.5005), (2.199, 2.903, -2.37), (1.814, 2.903, -2.37), (2.199, 1.586, 0.4649), (2.199, 1.457, 0.7294), (2.199, 1.75, 0.1627), (2.199, 1.943, -0.1647), (2.199, 2.154, -0.4987), (2.199, 2.371, -0.8211), (2.199, 2.582, -1.114), (2.199, 2.779, -1.365), (1.814, 0.6677, 1.413), (1.814, 0.8218, 1.37), (1.814, 0.5262, 1.428), (1.814, 1.586, 0.4649), (1.814, 1.75, 0.1627), (1.814, 1.943, -0.1647), (1.814, 2.154, -0.4987), (1.814, 2.371, -0.8211), (1.814, 2.582, -1.114), (1.814, 0.9664, 1.305), (1.814, 1.1, 1.219), (1.814, 3.032, -1.674), (1.814, 3.305, -1.97), (2.199, 3.032, -1.673), (2.199, 0.5262, 1.428), (2.199, 0.6677, 1.413), (2.199, 1.219, 1.114), (1.814, 1.219, 1.114), (2.199, 0.8218, 1.37), (2.199, 1.393, 0.8685), (1.814, 1.393, 0.8685), (2.199, 0.9664, 1.305), (1.814, 2.779, -1.365), (2.199, 1.1, 1.219), (2.199, 1.321, 0.9913), (1.814, 1.321, 0.9913), (1.814, 1.457, 0.7294), (2.199, 3.305, -1.97)], [], [(56, 29, 37, 38), (40, 35, 19, 39), (49, 13, 32, 48), (46, 18, 15, 45), (44, 33, 16, 43), (50, 31, 13, 49), (53, 3, 30, 52), (55, 1, 18, 46), (51, 12, 31, 50), (39, 19, 28, 54), (10, 9, 117, 116), (13, 31, 130, 131), (17, 34, 134, 141), (11, 10, 116, 114), (23, 22, 148, 140), (30, 3, 127, 128), (5, 11, 114, 115), (12, 30, 128, 129), (19, 35, 149, 144), (21, 27, 139, 138), (18, 1, 125, 126), (43, 16, 34, 42), (0, 36, 151, 137), (47, 14, 29, 56), (3, 28, 150, 127), (54, 28, 3, 53), (24, 23, 140, 147), (52, 30, 12, 51), (28, 19, 144, 150), (41, 17, 35, 40), (1, 2, 124, 125), (45, 15, 33, 44), (4, 0, 137, 121), (48, 32, 14, 47), (29, 14, 146, 135), (42, 34, 17, 41), (113, 95, 94, 86), (97, 96, 76, 92), (106, 105, 89, 70), (103, 102, 72, 75), (101, 100, 73, 90), (107, 106, 70, 88), (110, 109, 87, 60), (112, 103, 75, 58), (108, 107, 88, 69), (96, 111, 85, 76), (86, 94, 93, 57), (76, 85, 62, 77), (92, 76, 77, 79), (74, 92, 79, 80), (91, 74, 80, 81), (73, 91, 81, 82), (90, 73, 82, 83), (72, 90, 83, 84), (75, 72, 84, 78), (89, 71, 61, 63), (70, 89, 63, 64), (100, 99, 91, 73), (88, 70, 64, 65), (104, 113, 86, 71), (69, 88, 65, 66), (111, 110, 60, 85), (87, 69, 66, 67), (109, 108, 69, 87), (60, 87, 67, 68), (98, 97, 92, 74), (85, 60, 68, 62), (102, 101, 90, 72), (58, 75, 78, 59), (105, 104, 71, 89), (71, 86, 57, 61), (99, 98, 74, 91), (56, 38, 95, 113), (40, 39, 96, 97), (11, 5, 62, 68), (10, 11, 68, 67), (9, 10, 67, 66), (8, 9, 66, 65), (7, 8, 65, 64), (6, 7, 64, 63), (4, 6, 63, 61), (42, 41, 98, 99), (44, 43, 100, 101), (2, 1, 58, 59), (46, 45, 102, 103), (49, 48, 105, 106), (51, 50, 107, 108), (53, 52, 109, 110), (55, 46, 103, 112), (38, 37, 94, 95), (0, 4, 61, 57), (27, 21, 78, 84), (26, 27, 84, 83), (25, 26, 83, 82), (24, 25, 82, 81), (23, 24, 81, 80), (22, 23, 80, 79), (20, 22, 79, 77), (5, 20, 77, 62), (21, 2, 59, 78), (36, 0, 57, 93), (39, 54, 111, 96), (41, 40, 97, 98), (43, 42, 99, 100), (45, 44, 101, 102), (48, 47, 104, 105), (50, 49, 106, 107), (52, 51, 108, 109), (54, 53, 110, 111), (47, 56, 113, 104), (1, 55, 112, 58), (37, 36, 93, 94), (135, 137, 151, 136), (144, 143, 115, 150), (149, 148, 143, 144), (141, 140, 148, 149), (134, 147, 140, 141), (133, 145, 147, 134), (123, 142, 145, 133), (122, 139, 142, 123), (126, 138, 139, 122), (132, 120, 121, 146), (131, 119, 120, 132), (130, 118, 119, 131), (129, 117, 118, 130), (128, 116, 117, 129), (127, 114, 116, 128), (150, 115, 114, 127), (125, 124, 138, 126), (146, 121, 137, 135), (27, 26, 142, 139), (31, 12, 129, 130), (9, 8, 118, 117), (22, 20, 143, 148), (16, 33, 123, 133), (8, 7, 119, 118), (32, 13, 131, 132), (14, 32, 132, 146), (7, 6, 120, 119), (26, 25, 145, 142), (15, 18, 126, 122), (6, 4, 121, 120), (34, 16, 133, 134), (20, 5, 115, 143), (33, 15, 122, 123), (35, 17, 141, 149), (25, 24, 147, 145), (36, 37, 136, 151), (37, 29, 135, 136), (2, 21, 138, 124), (56, 38, 189, 181), (40, 39, 171, 187), (49, 48, 184, 165), (46, 45, 167, 170), (44, 43, 168, 185), (50, 49, 165, 183), (53, 52, 182, 155), (55, 46, 170, 153), (51, 50, 183, 164), (39, 54, 180, 171), (162, 230, 231, 161), (165, 245, 244, 183), (169, 255, 248, 186), (163, 228, 230, 162), (175, 254, 262, 174), (182, 242, 241, 155), (157, 229, 228, 163), (164, 243, 242, 182), (171, 258, 263, 187), (173, 252, 253, 179), (170, 240, 239, 153), (43, 42, 186, 168), (152, 251, 265, 188), (47, 56, 181, 166), (155, 241, 264, 180), (54, 53, 155, 180), (176, 261, 254, 175), (52, 51, 164, 182), (180, 264, 258, 171), (41, 40, 187, 169), (153, 239, 238, 154), (45, 44, 185, 167), (156, 235, 251, 152), (48, 47, 166, 184), (181, 249, 260, 166), (42, 41, 169, 186), (113, 219, 227, 95), (97, 225, 209, 96), (106, 203, 222, 105), (103, 208, 205, 102), (101, 223, 206, 100), (107, 221, 203, 106), (110, 193, 220, 109), (112, 191, 208, 103), (108, 202, 221, 107), (96, 209, 218, 111), (219, 190, 226, 227), (209, 210, 195, 218), (225, 212, 210, 209), (207, 213, 212, 225), (224, 214, 213, 207), (206, 215, 214, 224), (223, 216, 215, 206), (205, 217, 216, 223), (208, 211, 217, 205), (222, 196, 194, 204), (203, 197, 196, 222), (100, 206, 224, 99), (221, 198, 197, 203), (104, 204, 219, 113), (202, 199, 198, 221), (111, 218, 193, 110), (220, 200, 199, 202), (109, 220, 202, 108), (193, 201, 200, 220), (98, 207, 225, 97), (218, 195, 201, 193), (102, 205, 223, 101), (191, 192, 211, 208), (105, 222, 204, 104), (204, 194, 190, 219), (99, 224, 207, 98), (163, 201, 195, 157), (162, 200, 201, 163), (161, 199, 200, 162), (160, 198, 199, 161), (159, 197, 198, 160), (158, 196, 197, 159), (156, 194, 196, 158), (154, 192, 191, 153), (38, 95, 227, 189), (152, 190, 194, 156), (179, 217, 211, 173), (178, 216, 217, 179), (177, 215, 216, 178), (176, 214, 215, 177), (175, 213, 214, 176), (174, 212, 213, 175), (172, 210, 212, 174), (157, 195, 210, 172), (173, 211, 192, 154), (188, 226, 190, 152), (153, 191, 112, 55), (189, 227, 226, 188), (249, 250, 265, 251), (258, 264, 229, 257), (263, 258, 257, 262), (255, 263, 262, 254), (248, 255, 254, 261), (247, 248, 261, 259), (237, 247, 259, 256), (236, 237, 256, 253), (240, 236, 253, 252), (246, 260, 235, 234), (245, 246, 234, 233), (244, 245, 233, 232), (243, 244, 232, 231), (242, 243, 231, 230), (241, 242, 230, 228), (264, 241, 228, 229), (239, 240, 252, 238), (260, 249, 251, 235), (179, 253, 256, 178), (183, 244, 243, 164), (161, 231, 232, 160), (174, 262, 257, 172), (168, 247, 237, 185), (160, 232, 233, 159), (184, 246, 245, 165), (166, 260, 246, 184), (159, 233, 234, 158), (178, 256, 259, 177), (167, 236, 240, 170), (158, 234, 235, 156), (186, 248, 247, 168), (172, 257, 229, 157), (185, 237, 236, 167), (187, 263, 255, 169), (177, 259, 261, 176), (188, 265, 250, 189), (189, 250, 249, 181), (154, 238, 252, 173), (319, 302, 301, 293), (304, 303, 283, 299), (313, 312, 296, 277), (310, 309, 279, 282), (308, 307, 280, 297), (314, 313, 277, 295), (317, 316, 294, 267), (55, 310, 282, 1), (315, 314, 295, 276), (303, 318, 292, 283), (274, 376, 377, 273), (277, 389, 388, 295), (281, 399, 392, 298), (275, 374, 376, 274), (287, 398, 406, 286), (294, 386, 385, 267), (269, 375, 374, 275), (276, 387, 386, 294), (283, 402, 407, 299), (285, 396, 397, 291), (282, 384, 125, 1), (307, 306, 298, 280), (266, 395, 409, 300), (311, 319, 293, 278), (267, 385, 408, 292), (318, 317, 267, 292), (288, 405, 398, 287), (316, 315, 276, 294), (292, 408, 402, 283), (305, 304, 299, 281), (309, 308, 297, 279), (268, 381, 395, 266), (312, 311, 278, 296), (293, 393, 404, 278), (306, 305, 281, 298), (373, 347, 355, 356), (358, 353, 337, 357), (367, 331, 350, 366), (364, 336, 333, 363), (362, 351, 334, 361), (368, 349, 331, 367), (371, 321, 348, 370), (112, 58, 336, 364), (369, 330, 349, 368), (357, 337, 346, 372), (347, 320, 354, 355), (337, 338, 323, 346), (353, 340, 338, 337), (335, 341, 340, 353), (352, 342, 341, 335), (334, 343, 342, 352), (351, 344, 343, 334), (333, 345, 344, 351), (336, 339, 345, 333), (350, 324, 322, 332), (331, 325, 324, 350), (361, 334, 352, 360), (349, 326, 325, 331), (365, 332, 347, 373), (330, 327, 326, 349), (372, 346, 321, 371), (348, 328, 327, 330), (370, 348, 330, 369), (321, 329, 328, 348), (359, 335, 353, 358), (346, 323, 329, 321), (363, 333, 351, 362), (58, 59, 339, 336), (366, 350, 332, 365), (332, 322, 320, 347), (360, 352, 335, 359), (319, 373, 356, 302), (304, 358, 357, 303), (275, 329, 323, 269), (274, 328, 329, 275), (273, 327, 328, 274), (272, 326, 327, 273), (271, 325, 326, 272), (270, 324, 325, 271), (268, 322, 324, 270), (306, 360, 359, 305), (308, 362, 361, 307), (310, 364, 363, 309), (313, 367, 366, 312), (315, 369, 368, 314), (317, 371, 370, 316), (55, 112, 364, 310), (302, 356, 355, 301), (266, 320, 322, 268), (291, 345, 339, 285), (290, 344, 345, 291), (289, 343, 344, 290), (288, 342, 343, 289), (287, 341, 342, 288), (286, 340, 341, 287), (284, 338, 340, 286), (269, 323, 338, 284), (285, 339, 59, 2), (300, 354, 320, 266), (303, 357, 372, 318), (305, 359, 358, 304), (307, 361, 360, 306), (309, 363, 362, 308), (312, 366, 365, 311), (314, 368, 367, 313), (316, 370, 369, 315), (318, 372, 371, 317), (311, 365, 373, 319), (301, 355, 354, 300), (393, 394, 409, 395), (402, 408, 375, 401), (407, 402, 401, 406), (399, 407, 406, 398), (392, 399, 398, 405), (391, 392, 405, 403), (383, 391, 403, 400), (382, 383, 400, 397), (384, 382, 397, 396), (390, 404, 381, 380), (389, 390, 380, 379), (388, 389, 379, 378), (387, 388, 378, 377), (386, 387, 377, 376), (385, 386, 376, 374), (408, 385, 374, 375), (125, 384, 396, 124), (404, 393, 395, 381), (291, 397, 400, 290), (295, 388, 387, 276), (273, 377, 378, 272), (286, 406, 401, 284), (280, 391, 383, 297), (272, 378, 379, 271), (296, 390, 389, 277), (278, 404, 390, 296), (271, 379, 380, 270), (290, 400, 403, 289), (279, 382, 384, 282), (270, 380, 381, 268), (298, 392, 391, 280), (284, 401, 375, 269), (297, 383, 382, 279), (299, 407, 399, 281), (289, 403, 405, 288), (300, 409, 394, 301), (301, 394, 393, 293), (2, 124, 396, 285), (319, 437, 445, 302), (304, 443, 427, 303), (313, 421, 440, 312), (310, 426, 423, 309), (308, 441, 424, 307), (314, 439, 421, 313), (317, 411, 438, 316), (55, 153, 426, 310), (315, 420, 439, 314), (303, 427, 436, 318), (418, 417, 485, 484), (421, 439, 496, 497), (425, 442, 500, 507), (419, 418, 484, 482), (431, 430, 514, 506), (438, 411, 493, 494), (413, 419, 482, 483), (420, 438, 494, 495), (427, 443, 515, 510), (429, 435, 505, 504), (426, 153, 239, 492), (307, 424, 442, 306), (410, 444, 517, 503), (311, 422, 437, 319), (411, 436, 516, 493), (318, 436, 411, 317), (432, 431, 506, 513), (316, 438, 420, 315), (436, 427, 510, 516), (305, 425, 443, 304), (309, 423, 441, 308), (412, 410, 503, 489), (312, 440, 422, 311), (437, 422, 512, 501), (306, 442, 425, 305), (373, 356, 481, 473), (358, 357, 463, 479), (367, 366, 476, 457), (364, 363, 459, 462), (362, 361, 460, 477), (368, 367, 457, 475), (371, 370, 474, 447), (112, 364, 462, 191), (369, 368, 475, 456), (357, 372, 472, 463), (473, 481, 480, 446), (463, 472, 449, 464), (479, 463, 464, 466), (461, 479, 466, 467), (478, 461, 467, 468), (460, 478, 468, 469), (477, 460, 469, 470), (459, 477, 470, 471), (462, 459, 471, 465), (476, 458, 448, 450), (457, 476, 450, 451), (361, 360, 478, 460), (475, 457, 451, 452), (365, 373, 473, 458), (456, 475, 452, 453), (372, 371, 447, 472), (474, 456, 453, 454), (370, 369, 456, 474), (447, 474, 454, 455), (359, 358, 479, 461), (472, 447, 455, 449), (363, 362, 477, 459), (191, 462, 465, 192), (366, 365, 458, 476), (458, 473, 446, 448), (360, 359, 461, 478), (419, 413, 449, 455), (418, 419, 455, 454), (417, 418, 454, 453), (416, 417, 453, 452), (415, 416, 452, 451), (414, 415, 451, 450), (412, 414, 450, 448), (302, 445, 481, 356), (410, 412, 448, 446), (435, 429, 465, 471), (434, 435, 471, 470), (433, 434, 470, 469), (432, 433, 469, 468), (431, 432, 468, 467), (430, 431, 467, 466), (428, 430, 466, 464), (413, 428, 464, 449), (429, 154, 192, 465), (444, 410, 446, 480), (445, 444, 480, 481), (501, 503, 517, 502), (510, 509, 483, 516), (515, 514, 509, 510), (507, 506, 514, 515), (500, 513, 506, 507), (499, 511, 513, 500), (491, 508, 511, 499), (490, 505, 508, 491), (492, 504, 505, 490), (498, 488, 489, 512), (497, 487, 488, 498), (496, 486, 487, 497), (495, 485, 486, 496), (494, 484, 485, 495), (493, 482, 484, 494), (516, 483, 482, 493), (239, 238, 504, 492), (512, 489, 503, 501), (435, 434, 508, 505), (439, 420, 495, 496), (417, 416, 486, 485), (430, 428, 509, 514), (424, 441, 491, 499), (416, 415, 487, 486), (440, 421, 497, 498), (422, 440, 498, 512), (415, 414, 488, 487), (434, 433, 511, 508), (423, 426, 492, 490), (414, 412, 489, 488), (442, 424, 499, 500), (428, 413, 483, 509), (441, 423, 490, 491), (443, 425, 507, 515), (433, 432, 513, 511), (444, 445, 502, 517), (445, 437, 501, 502), (154, 429, 504, 238)])
me_cube_008.polygons.foreach_set('use_smooth', [True] * 558)
_uv = me_cube_008.uv_layers.new(name='UVMap')
_uv.uv.foreach_set('vector', [0.375, 0.875, 0.375, 0.9781, 0.375, 0.9781, 0.375, 0.875, 0.6042, 0.875, 0.6042, 0.9781, 0.5979, 0.9781, 0.5979, 0.875, 0.4548, 0.8755, 0.4544, 0.9782, 0.4279, 0.9781, 0.428, 0.8751, 0.75, 0.6963, 0.8531, 0.6963, 0.8531, 0.7088, 0.75, 0.7088, 0.75, 0.7218, 0.8531, 0.7218, 0.8531, 0.75, 0.75, 0.75, 0.4835, 0.8762, 0.4826, 0.9783, 0.4544, 0.9782, 0.4548, 0.8755, 0.5661, 0.8752, 0.5661, 0.9781, 0.5407, 0.9783, 0.5409, 0.8759, 0.75, 0.625, 0.8531, 0.625, 0.8531, 0.6963, 0.75, 0.6963, 0.5135, 0.8769, 0.513, 0.9784, 0.4826, 0.9783, 0.4835, 0.8762, 0.5979, 0.875, 0.5979, 0.9781, 0.588, 0.9781, 0.588, 0.875, 0.5406, 1.0, 0.5129, 1.0, 0.5129, 1.0, 0.5406, 1.0, 0.4544, 0.9782, 0.4826, 0.9783, 0.4826, 0.9783, 0.4544, 0.9782, 0.6108, 0.9781, 0.6172, 0.9781, 0.6172, 0.9781, 0.6108, 0.9781, 0.5661, 1.0, 0.5406, 1.0, 0.5406, 1.0, 0.5661, 1.0, 0.6108, 1.0, 0.6042, 1.0, 0.6042, 1.0, 0.6108, 1.0, 0.5407, 0.9783, 0.5661, 0.9781, 0.5661, 0.9781, 0.5407, 0.9783, 0.588, 1.0, 0.5661, 1.0, 0.5661, 1.0, 0.588, 1.0, 0.513, 0.9784, 0.5407, 0.9783, 0.5407, 0.9783, 0.513, 0.9784, 0.5979, 0.9781, 0.6042, 0.9781, 0.6042, 0.9781, 0.5979, 0.9781, 0.875, 0.6963, 0.875, 0.7088, 0.875, 0.7088, 0.875, 0.6963, 0.8531, 0.6963, 0.8531, 0.625, 0.8531, 0.625, 0.8531, 0.6963, 0.625, 0.875, 0.625, 0.9781, 0.6172, 0.9781, 0.6172, 0.875, 0.375, 1.0, 0.375, 1.0, 0.375, 1.0, 0.375, 1.0, 0.4045, 0.875, 0.4045, 0.9781, 0.375, 0.9781, 0.375, 0.875, 0.5661, 0.9781, 0.588, 0.9781, 0.588, 0.9781, 0.5661, 0.9781, 0.588, 0.875, 0.588, 0.9781, 0.5661, 0.9781, 0.5661, 0.8752, 0.6172, 1.0, 0.6108, 1.0, 0.6108, 1.0, 0.6172, 1.0, 0.5409, 0.8759, 0.5407, 0.9783, 0.513, 0.9784, 0.5135, 0.8769, 0.588, 0.9781, 0.5979, 0.9781, 0.5979, 0.9781, 0.588, 0.9781, 0.6108, 0.875, 0.6108, 0.9781, 0.6042, 0.9781, 0.6042, 0.875, 0.8531, 0.625, 0.875, 0.625, 0.875, 0.625, 0.8531, 0.625, 0.75, 0.7088, 0.8531, 0.7088, 0.8531, 0.7218, 0.75, 0.7218, 0.4045, 1.0, 0.375, 1.0, 0.375, 1.0, 0.4045, 1.0, 0.428, 0.8751, 0.4279, 0.9781, 0.4045, 0.9781, 0.4045, 0.875, 0.375, 0.9781, 0.4045, 0.9781, 0.4045, 0.9781, 0.375, 0.9781, 0.6172, 0.875, 0.6172, 0.9781, 0.6108, 0.9781, 0.6108, 0.875, 0.375, 0.875, 0.375, 0.875, 0.375, 0.9781, 0.375, 0.9781, 0.6042, 0.875, 0.5979, 0.875, 0.5979, 0.9781, 0.6042, 0.9781, 0.4548, 0.8755, 0.428, 0.8751, 0.4279, 0.9781, 0.4544, 0.9782, 0.75, 0.6963, 0.75, 0.7088, 0.8531, 0.7088, 0.8531, 0.6963, 0.75, 0.7218, 0.75, 0.75, 0.8531, 0.75, 0.8531, 0.7218, 0.4835, 0.8762, 0.4548, 0.8755, 0.4544, 0.9782, 0.4826, 0.9783, 0.5661, 0.8752, 0.5409, 0.8759, 0.5407, 0.9783, 0.5661, 0.9781, 0.75, 0.625, 0.75, 0.6963, 0.8531, 0.6963, 0.8531, 0.625, 0.5135, 0.8769, 0.4835, 0.8762, 0.4826, 0.9783, 0.513, 0.9784, 0.5979, 0.875, 0.588, 0.875, 0.588, 0.9781, 0.5979, 0.9781, 0.375, 0.9781, 0.375, 0.9781, 0.375, 1.0, 0.375, 1.0, 0.5979, 0.9781, 0.588, 0.9781, 0.588, 1.0, 0.5979, 1.0, 0.6042, 0.9781, 0.5979, 0.9781, 0.5979, 1.0, 0.6042, 1.0, 0.6108, 0.9781, 0.6042, 0.9781, 0.6042, 1.0, 0.6108, 1.0, 0.6172, 0.9781, 0.6108, 0.9781, 0.6108, 1.0, 0.6172, 1.0, 0.625, 0.9781, 0.6172, 0.9781, 0.6172, 1.0, 0.625, 1.0, 0.8531, 0.7218, 0.8531, 0.75, 0.875, 0.75, 0.875, 0.7218, 0.8531, 0.7088, 0.8531, 0.7218, 0.875, 0.7218, 0.875, 0.7088, 0.8531, 0.6963, 0.8531, 0.7088, 0.875, 0.7088, 0.875, 0.6963, 0.4279, 0.9781, 0.4045, 0.9781, 0.4045, 1.0, 0.4279, 1.0, 0.4544, 0.9782, 0.4279, 0.9781, 0.4279, 1.0, 0.4543, 1.0, 0.625, 0.875, 0.6172, 0.875, 0.6172, 0.9781, 0.625, 0.9781, 0.4826, 0.9783, 0.4544, 0.9782, 0.4543, 1.0, 0.4824, 1.0, 0.4045, 0.875, 0.375, 0.875, 0.375, 0.9781, 0.4045, 0.9781, 0.513, 0.9784, 0.4826, 0.9783, 0.4824, 1.0, 0.5129, 1.0, 0.588, 0.875, 0.5661, 0.8752, 0.5661, 0.9781, 0.588, 0.9781, 0.5407, 0.9783, 0.513, 0.9784, 0.5129, 1.0, 0.5406, 1.0, 0.5409, 0.8759, 0.5135, 0.8769, 0.513, 0.9784, 0.5407, 0.9783, 0.5661, 0.9781, 0.5407, 0.9783, 0.5406, 1.0, 0.5661, 1.0, 0.6108, 0.875, 0.6042, 0.875, 0.6042, 0.9781, 0.6108, 0.9781, 0.588, 0.9781, 0.5661, 0.9781, 0.5661, 1.0, 0.588, 1.0, 0.75, 0.7088, 0.75, 0.7218, 0.8531, 0.7218, 0.8531, 0.7088, 0.8531, 0.625, 0.8531, 0.6963, 0.875, 0.6963, 0.875, 0.625, 0.428, 0.8751, 0.4045, 0.875, 0.4045, 0.9781, 0.4279, 0.9781, 0.4045, 0.9781, 0.375, 0.9781, 0.375, 1.0, 0.4045, 1.0, 0.6172, 0.875, 0.6108, 0.875, 0.6108, 0.9781, 0.6172, 0.9781, 0.375, 0.875, 0.375, 0.875, 0.375, 0.875, 0.375, 0.875, 0.6042, 0.875, 0.5979, 0.875, 0.5979, 0.875, 0.6042, 0.875, 0.5661, 1.0, 0.588, 1.0, 0.588, 1.0, 0.5661, 1.0, 0.5406, 1.0, 0.5661, 1.0, 0.5661, 1.0, 0.5406, 1.0, 0.5129, 1.0, 0.5406, 1.0, 0.5406, 1.0, 0.5129, 1.0, 0.4824, 1.0, 0.5129, 1.0, 0.5129, 1.0, 0.4824, 1.0, 0.4543, 1.0, 0.4824, 1.0, 0.4824, 1.0, 0.4543, 1.0, 0.4279, 1.0, 0.4543, 1.0, 0.4543, 1.0, 0.4279, 1.0, 0.4045, 1.0, 0.4279, 1.0, 0.4279, 1.0, 0.4045, 1.0, 0.6172, 0.875, 0.6108, 0.875, 0.6108, 0.875, 0.6172, 0.875, 0.75, 0.7218, 0.75, 0.75, 0.75, 0.75, 0.75, 0.7218, 0.875, 0.625, 0.8531, 0.625, 0.8531, 0.625, 0.875, 0.625, 0.75, 0.6963, 0.75, 0.7088, 0.75, 0.7088, 0.75, 0.6963, 0.4548, 0.8755, 0.428, 0.8751, 0.428, 0.8751, 0.4548, 0.8755, 0.5135, 0.8769, 0.4835, 0.8762, 0.4835, 0.8762, 0.5135, 0.8769, 0.5661, 0.8752, 0.5409, 0.8759, 0.5409, 0.8759, 0.5661, 0.8752, 0.75, 0.625, 0.75, 0.6963, 0.75, 0.6963, 0.75, 0.625, 0.375, 0.875, 0.375, 0.9781, 0.375, 0.9781, 0.375, 0.875, 0.375, 1.0, 0.4045, 1.0, 0.4045, 1.0, 0.375, 1.0, 0.875, 0.7088, 0.875, 0.6963, 0.875, 0.6963, 0.875, 0.7088, 0.875, 0.7218, 0.875, 0.7088, 0.875, 0.7088, 0.875, 0.7218, 0.875, 0.75, 0.875, 0.7218, 0.875, 0.7218, 0.875, 0.75, 0.6172, 1.0, 0.625, 1.0, 0.625, 1.0, 0.6172, 1.0, 0.6108, 1.0, 0.6172, 1.0, 0.6172, 1.0, 0.6108, 1.0, 0.6042, 1.0, 0.6108, 1.0, 0.6108, 1.0, 0.6042, 1.0, 0.5979, 1.0, 0.6042, 1.0, 0.6042, 1.0, 0.5979, 1.0, 0.588, 1.0, 0.5979, 1.0, 0.5979, 1.0, 0.588, 1.0, 0.875, 0.6963, 0.875, 0.625, 0.875, 0.625, 0.875, 0.6963, 0.375, 1.0, 0.375, 1.0, 0.375, 1.0, 0.375, 1.0, 0.5979, 0.875, 0.588, 0.875, 0.588, 0.875, 0.5979, 0.875, 0.6108, 0.875, 0.6042, 0.875, 0.6042, 0.875, 0.6108, 0.875, 0.625, 0.875, 0.6172, 0.875, 0.6172, 0.875, 0.625, 0.875, 0.75, 0.7088, 0.75, 0.7218, 0.75, 0.7218, 0.75, 0.7088, 0.428, 0.8751, 0.4045, 0.875, 0.4045, 0.875, 0.428, 0.8751, 0.4835, 0.8762, 0.4548, 0.8755, 0.4548, 0.8755, 0.4835, 0.8762, 0.5409, 0.8759, 0.5135, 0.8769, 0.5135, 0.8769, 0.5409, 0.8759, 0.588, 0.875, 0.5661, 0.8752, 0.5661, 0.8752, 0.588, 0.875, 0.4045, 0.875, 0.375, 0.875, 0.375, 0.875, 0.4045, 0.875, 0.8531, 0.625, 0.75, 0.625, 0.75, 0.625, 0.8531, 0.625, 0.375, 0.9781, 0.375, 1.0, 0.375, 1.0, 0.375, 0.9781, 0.375, 0.9781, 0.375, 1.0, 0.375, 1.0, 0.375, 0.9781, 0.5979, 0.9781, 0.5979, 1.0, 0.588, 1.0, 0.588, 0.9781, 0.6042, 0.9781, 0.6042, 1.0, 0.5979, 1.0, 0.5979, 0.9781, 0.6108, 0.9781, 0.6108, 1.0, 0.6042, 1.0, 0.6042, 0.9781, 0.6172, 0.9781, 0.6172, 1.0, 0.6108, 1.0, 0.6108, 0.9781, 0.625, 0.9781, 0.625, 1.0, 0.6172, 1.0, 0.6172, 0.9781, 0.8531, 0.7218, 0.875, 0.7218, 0.875, 0.75, 0.8531, 0.75, 0.8531, 0.7088, 0.875, 0.7088, 0.875, 0.7218, 0.8531, 0.7218, 0.8531, 0.6963, 0.875, 0.6963, 0.875, 0.7088, 0.8531, 0.7088, 0.4279, 0.9781, 0.4279, 1.0, 0.4045, 1.0, 0.4045, 0.9781, 0.4544, 0.9782, 0.4543, 1.0, 0.4279, 1.0, 0.4279, 0.9781, 0.4826, 0.9783, 0.4824, 1.0, 0.4543, 1.0, 0.4544, 0.9782, 0.513, 0.9784, 0.5129, 1.0, 0.4824, 1.0, 0.4826, 0.9783, 0.5407, 0.9783, 0.5406, 1.0, 0.5129, 1.0, 0.513, 0.9784, 0.5661, 0.9781, 0.5661, 1.0, 0.5406, 1.0, 0.5407, 0.9783, 0.588, 0.9781, 0.588, 1.0, 0.5661, 1.0, 0.5661, 0.9781, 0.8531, 0.625, 0.875, 0.625, 0.875, 0.6963, 0.8531, 0.6963, 0.4045, 0.9781, 0.4045, 1.0, 0.375, 1.0, 0.375, 0.9781, 0.875, 0.7088, 0.875, 0.7218, 0.875, 0.7218, 0.875, 0.7088, 0.4826, 0.9783, 0.513, 0.9784, 0.513, 0.9784, 0.4826, 0.9783, 0.5129, 1.0, 0.4824, 1.0, 0.4824, 1.0, 0.5129, 1.0, 0.6042, 1.0, 0.5979, 1.0, 0.5979, 1.0, 0.6042, 1.0, 0.8531, 0.75, 0.8531, 0.7218, 0.8531, 0.7218, 0.8531, 0.75, 0.4824, 1.0, 0.4543, 1.0, 0.4543, 1.0, 0.4824, 1.0, 0.4279, 0.9781, 0.4544, 0.9782, 0.4544, 0.9782, 0.4279, 0.9781, 0.4045, 0.9781, 0.4279, 0.9781, 0.4279, 0.9781, 0.4045, 0.9781, 0.4543, 1.0, 0.4279, 1.0, 0.4279, 1.0, 0.4543, 1.0, 0.875, 0.7218, 0.875, 0.75, 0.875, 0.75, 0.875, 0.7218, 0.8531, 0.7088, 0.8531, 0.6963, 0.8531, 0.6963, 0.8531, 0.7088, 0.4279, 1.0, 0.4045, 1.0, 0.4045, 1.0, 0.4279, 1.0, 0.6172, 0.9781, 0.625, 0.9781, 0.625, 0.9781, 0.6172, 0.9781, 0.5979, 1.0, 0.588, 1.0, 0.588, 1.0, 0.5979, 1.0, 0.8531, 0.7218, 0.8531, 0.7088, 0.8531, 0.7088, 0.8531, 0.7218, 0.6042, 0.9781, 0.6108, 0.9781, 0.6108, 0.9781, 0.6042, 0.9781, 0.625, 1.0, 0.6172, 1.0, 0.6172, 1.0, 0.625, 1.0, 0.375, 1.0, 0.375, 0.9781, 0.375, 0.9781, 0.375, 1.0, 0.375, 0.9781, 0.375, 0.9781, 0.375, 0.9781, 0.375, 0.9781, 0.875, 0.625, 0.875, 0.6963, 0.875, 0.6963, 0.875, 0.625, 0.375, 0.875, 0.375, 0.875, 0.375, 0.9781, 0.375, 0.9781, 0.6042, 0.875, 0.5979, 0.875, 0.5979, 0.9781, 0.6042, 0.9781, 0.4548, 0.8755, 0.428, 0.8751, 0.4279, 0.9781, 0.4544, 0.9782, 0.75, 0.6963, 0.75, 0.7088, 0.8531, 0.7088, 0.8531, 0.6963, 0.75, 0.7218, 0.75, 0.75, 0.8531, 0.75, 0.8531, 0.7218, 0.4835, 0.8762, 0.4548, 0.8755, 0.4544, 0.9782, 0.4826, 0.9783, 0.5661, 0.8752, 0.5409, 0.8759, 0.5407, 0.9783, 0.5661, 0.9781, 0.75, 0.625, 0.75, 0.6963, 0.8531, 0.6963, 0.8531, 0.625, 0.5135, 0.8769, 0.4835, 0.8762, 0.4826, 0.9783, 0.513, 0.9784, 0.5979, 0.875, 0.588, 0.875, 0.588, 0.9781, 0.5979, 0.9781, 0.5406, 1.0, 0.5406, 1.0, 0.5129, 1.0, 0.5129, 1.0, 0.4544, 0.9782, 0.4544, 0.9782, 0.4826, 0.9783, 0.4826, 0.9783, 0.6108, 0.9781, 0.6108, 0.9781, 0.6172, 0.9781, 0.6172, 0.9781, 0.5661, 1.0, 0.5661, 1.0, 0.5406, 1.0, 0.5406, 1.0, 0.6108, 1.0, 0.6108, 1.0, 0.6042, 1.0, 0.6042, 1.0, 0.5407, 0.9783, 0.5407, 0.9783, 0.5661, 0.9781, 0.5661, 0.9781, 0.588, 1.0, 0.588, 1.0, 0.5661, 1.0, 0.5661, 1.0, 0.513, 0.9784, 0.513, 0.9784, 0.5407, 0.9783, 0.5407, 0.9783, 0.5979, 0.9781, 0.5979, 0.9781, 0.6042, 0.9781, 0.6042, 0.9781, 0.875, 0.6963, 0.875, 0.6963, 0.875, 0.7088, 0.875, 0.7088, 0.8531, 0.6963, 0.8531, 0.6963, 0.8531, 0.625, 0.8531, 0.625, 0.625, 0.875, 0.6172, 0.875, 0.6172, 0.9781, 0.625, 0.9781, 0.375, 1.0, 0.375, 1.0, 0.375, 1.0, 0.375, 1.0, 0.4045, 0.875, 0.375, 0.875, 0.375, 0.9781, 0.4045, 0.9781, 0.5661, 0.9781, 0.5661, 0.9781, 0.588, 0.9781, 0.588, 0.9781, 0.588, 0.875, 0.5661, 0.8752, 0.5661, 0.9781, 0.588, 0.9781, 0.6172, 1.0, 0.6172, 1.0, 0.6108, 1.0, 0.6108, 1.0, 0.5409, 0.8759, 0.5135, 0.8769, 0.513, 0.9784, 0.5407, 0.9783, 0.588, 0.9781, 0.588, 0.9781, 0.5979, 0.9781, 0.5979, 0.9781, 0.6108, 0.875, 0.6042, 0.875, 0.6042, 0.9781, 0.6108, 0.9781, 0.8531, 0.625, 0.8531, 0.625, 0.875, 0.625, 0.875, 0.625, 0.75, 0.7088, 0.75, 0.7218, 0.8531, 0.7218, 0.8531, 0.7088, 0.4045, 1.0, 0.4045, 1.0, 0.375, 1.0, 0.375, 1.0, 0.428, 0.8751, 0.4045, 0.875, 0.4045, 0.9781, 0.4279, 0.9781, 0.375, 0.9781, 0.375, 0.9781, 0.4045, 0.9781, 0.4045, 0.9781, 0.6172, 0.875, 0.6108, 0.875, 0.6108, 0.9781, 0.6172, 0.9781, 0.375, 0.875, 0.375, 0.9781, 0.375, 0.9781, 0.375, 0.875, 0.6042, 0.875, 0.6042, 0.9781, 0.5979, 0.9781, 0.5979, 0.875, 0.4548, 0.8755, 0.4544, 0.9782, 0.4279, 0.9781, 0.428, 0.8751, 0.75, 0.6963, 0.8531, 0.6963, 0.8531, 0.7088, 0.75, 0.7088, 0.75, 0.7218, 0.8531, 0.7218, 0.8531, 0.75, 0.75, 0.75, 0.4835, 0.8762, 0.4826, 0.9783, 0.4544, 0.9782, 0.4548, 0.8755, 0.5661, 0.8752, 0.5661, 0.9781, 0.5407, 0.9783, 0.5409, 0.8759, 0.75, 0.625, 0.8531, 0.625, 0.8531, 0.6963, 0.75, 0.6963, 0.5135, 0.8769, 0.513, 0.9784, 0.4826, 0.9783, 0.4835, 0.8762, 0.5979, 0.875, 0.5979, 0.9781, 0.588, 0.9781, 0.588, 0.875, 0.375, 0.9781, 0.375, 1.0, 0.375, 1.0, 0.375, 0.9781, 0.5979, 0.9781, 0.5979, 1.0, 0.588, 1.0, 0.588, 0.9781, 0.6042, 0.9781, 0.6042, 1.0, 0.5979, 1.0, 0.5979, 0.9781, 0.6108, 0.9781, 0.6108, 1.0, 0.6042, 1.0, 0.6042, 0.9781, 0.6172, 0.9781, 0.6172, 1.0, 0.6108, 1.0, 0.6108, 0.9781, 0.625, 0.9781, 0.625, 1.0, 0.6172, 1.0, 0.6172, 0.9781, 0.8531, 0.7218, 0.875, 0.7218, 0.875, 0.75, 0.8531, 0.75, 0.8531, 0.7088, 0.875, 0.7088, 0.875, 0.7218, 0.8531, 0.7218, 0.8531, 0.6963, 0.875, 0.6963, 0.875, 0.7088, 0.8531, 0.7088, 0.4279, 0.9781, 0.4279, 1.0, 0.4045, 1.0, 0.4045, 0.9781, 0.4544, 0.9782, 0.4543, 1.0, 0.4279, 1.0, 0.4279, 0.9781, 0.625, 0.875, 0.625, 0.9781, 0.6172, 0.9781, 0.6172, 0.875, 0.4826, 0.9783, 0.4824, 1.0, 0.4543, 1.0, 0.4544, 0.9782, 0.4045, 0.875, 0.4045, 0.9781, 0.375, 0.9781, 0.375, 0.875, 0.513, 0.9784, 0.5129, 1.0, 0.4824, 1.0, 0.4826, 0.9783, 0.588, 0.875, 0.588, 0.9781, 0.5661, 0.9781, 0.5661, 0.8752, 0.5407, 0.9783, 0.5406, 1.0, 0.5129, 1.0, 0.513, 0.9784, 0.5409, 0.8759, 0.5407, 0.9783, 0.513, 0.9784, 0.5135, 0.8769, 0.5661, 0.9781, 0.5661, 1.0, 0.5406, 1.0, 0.5407, 0.9783, 0.6108, 0.875, 0.6108, 0.9781, 0.6042, 0.9781, 0.6042, 0.875, 0.588, 0.9781, 0.588, 1.0, 0.5661, 1.0, 0.5661, 0.9781, 0.75, 0.7088, 0.8531, 0.7088, 0.8531, 0.7218, 0.75, 0.7218, 0.8531, 0.625, 0.875, 0.625, 0.875, 0.6963, 0.8531, 0.6963, 0.428, 0.8751, 0.4279, 0.9781, 0.4045, 0.9781, 0.4045, 0.875, 0.4045, 0.9781, 0.4045, 1.0, 0.375, 1.0, 0.375, 0.9781, 0.6172, 0.875, 0.6172, 0.9781, 0.6108, 0.9781, 0.6108, 0.875, 0.5661, 1.0, 0.5661, 1.0, 0.588, 1.0, 0.588, 1.0, 0.5406, 1.0, 0.5406, 1.0, 0.5661, 1.0, 0.5661, 1.0, 0.5129, 1.0, 0.5129, 1.0, 0.5406, 1.0, 0.5406, 1.0, 0.4824, 1.0, 0.4824, 1.0, 0.5129, 1.0, 0.5129, 1.0, 0.4543, 1.0, 0.4543, 1.0, 0.4824, 1.0, 0.4824, 1.0, 0.4279, 1.0, 0.4279, 1.0, 0.4543, 1.0, 0.4543, 1.0, 0.4045, 1.0, 0.4045, 1.0, 0.4279, 1.0, 0.4279, 1.0, 0.875, 0.625, 0.875, 0.625, 0.8531, 0.625, 0.8531, 0.625, 0.375, 0.875, 0.375, 0.875, 0.375, 0.9781, 0.375, 0.9781, 0.375, 1.0, 0.375, 1.0, 0.4045, 1.0, 0.4045, 1.0, 0.875, 0.7088, 0.875, 0.7088, 0.875, 0.6963, 0.875, 0.6963, 0.875, 0.7218, 0.875, 0.7218, 0.875, 0.7088, 0.875, 0.7088, 0.875, 0.75, 0.875, 0.75, 0.875, 0.7218, 0.875, 0.7218, 0.6172, 1.0, 0.6172, 1.0, 0.625, 1.0, 0.625, 1.0, 0.6108, 1.0, 0.6108, 1.0, 0.6172, 1.0, 0.6172, 1.0, 0.6042, 1.0, 0.6042, 1.0, 0.6108, 1.0, 0.6108, 1.0, 0.5979, 1.0, 0.5979, 1.0, 0.6042, 1.0, 0.6042, 1.0, 0.588, 1.0, 0.588, 1.0, 0.5979, 1.0, 0.5979, 1.0, 0.875, 0.6963, 0.875, 0.6963, 0.875, 0.625, 0.875, 0.625, 0.375, 1.0, 0.375, 1.0, 0.375, 1.0, 0.375, 1.0, 0.8531, 0.625, 0.8531, 0.625, 0.75, 0.625, 0.75, 0.625, 0.375, 0.9781, 0.375, 0.9781, 0.375, 1.0, 0.375, 1.0, 0.375, 0.9781, 0.375, 0.9781, 0.375, 1.0, 0.375, 1.0, 0.5979, 0.9781, 0.588, 0.9781, 0.588, 1.0, 0.5979, 1.0, 0.6042, 0.9781, 0.5979, 0.9781, 0.5979, 1.0, 0.6042, 1.0, 0.6108, 0.9781, 0.6042, 0.9781, 0.6042, 1.0, 0.6108, 1.0, 0.6172, 0.9781, 0.6108, 0.9781, 0.6108, 1.0, 0.6172, 1.0, 0.625, 0.9781, 0.6172, 0.9781, 0.6172, 1.0, 0.625, 1.0, 0.8531, 0.7218, 0.8531, 0.75, 0.875, 0.75, 0.875, 0.7218, 0.8531, 0.7088, 0.8531, 0.7218, 0.875, 0.7218, 0.875, 0.7088, 0.8531, 0.6963, 0.8531, 0.7088, 0.875, 0.7088, 0.875, 0.6963, 0.4279, 0.9781, 0.4045, 0.9781, 0.4045, 1.0, 0.4279, 1.0, 0.4544, 0.9782, 0.4279, 0.9781, 0.4279, 1.0, 0.4543, 1.0, 0.4826, 0.9783, 0.4544, 0.9782, 0.4543, 1.0, 0.4824, 1.0, 0.513, 0.9784, 0.4826, 0.9783, 0.4824, 1.0, 0.5129, 1.0, 0.5407, 0.9783, 0.513, 0.9784, 0.5129, 1.0, 0.5406, 1.0, 0.5661, 0.9781, 0.5407, 0.9783, 0.5406, 1.0, 0.5661, 1.0, 0.588, 0.9781, 0.5661, 0.9781, 0.5661, 1.0, 0.588, 1.0, 0.8531, 0.625, 0.8531, 0.6963, 0.875, 0.6963, 0.875, 0.625, 0.4045, 0.9781, 0.375, 0.9781, 0.375, 1.0, 0.4045, 1.0, 0.875, 0.7088, 0.875, 0.7088, 0.875, 0.7218, 0.875, 0.7218, 0.4826, 0.9783, 0.4826, 0.9783, 0.513, 0.9784, 0.513, 0.9784, 0.5129, 1.0, 0.5129, 1.0, 0.4824, 1.0, 0.4824, 1.0, 0.6042, 1.0, 0.6042, 1.0, 0.5979, 1.0, 0.5979, 1.0, 0.8531, 0.75, 0.8531, 0.75, 0.8531, 0.7218, 0.8531, 0.7218, 0.4824, 1.0, 0.4824, 1.0, 0.4543, 1.0, 0.4543, 1.0, 0.4279, 0.9781, 0.4279, 0.9781, 0.4544, 0.9782, 0.4544, 0.9782, 0.4045, 0.9781, 0.4045, 0.9781, 0.4279, 0.9781, 0.4279, 0.9781, 0.4543, 1.0, 0.4543, 1.0, 0.4279, 1.0, 0.4279, 1.0, 0.875, 0.7218, 0.875, 0.7218, 0.875, 0.75, 0.875, 0.75, 0.8531, 0.7088, 0.8531, 0.7088, 0.8531, 0.6963, 0.8531, 0.6963, 0.4279, 1.0, 0.4279, 1.0, 0.4045, 1.0, 0.4045, 1.0, 0.6172, 0.9781, 0.6172, 0.9781, 0.625, 0.9781, 0.625, 0.9781, 0.5979, 1.0, 0.5979, 1.0, 0.588, 1.0, 0.588, 1.0, 0.8531, 0.7218, 0.8531, 0.7218, 0.8531, 0.7088, 0.8531, 0.7088, 0.6042, 0.9781, 0.6042, 0.9781, 0.6108, 0.9781, 0.6108, 0.9781, 0.625, 1.0, 0.625, 1.0, 0.6172, 1.0, 0.6172, 1.0, 0.375, 1.0, 0.375, 1.0, 0.375, 0.9781, 0.375, 0.9781, 0.375, 0.9781, 0.375, 0.9781, 0.375, 0.9781, 0.375, 0.9781, 0.875, 0.625, 0.875, 0.625, 0.875, 0.6963, 0.875, 0.6963, 0.375, 0.875, 0.375, 0.875, 0.375, 0.9781, 0.375, 0.9781, 0.6042, 0.875, 0.5979, 0.875, 0.5979, 0.9781, 0.6042, 0.9781, 0.4548, 0.8755, 0.428, 0.8751, 0.4279, 0.9781, 0.4544, 0.9782, 0.75, 0.6963, 0.75, 0.7088, 0.8531, 0.7088, 0.8531, 0.6963, 0.75, 0.7218, 0.75, 0.75, 0.8531, 0.75, 0.8531, 0.7218, 0.4835, 0.8762, 0.4548, 0.8755, 0.4544, 0.9782, 0.4826, 0.9783, 0.5661, 0.8752, 0.5409, 0.8759, 0.5407, 0.9783, 0.5661, 0.9781, 0.75, 0.625, 0.75, 0.6963, 0.8531, 0.6963, 0.8531, 0.625, 0.5135, 0.8769, 0.4835, 0.8762, 0.4826, 0.9783, 0.513, 0.9784, 0.5979, 0.875, 0.588, 0.875, 0.588, 0.9781, 0.5979, 0.9781, 0.5406, 1.0, 0.5406, 1.0, 0.5129, 1.0, 0.5129, 1.0, 0.4544, 0.9782, 0.4544, 0.9782, 0.4826, 0.9783, 0.4826, 0.9783, 0.6108, 0.9781, 0.6108, 0.9781, 0.6172, 0.9781, 0.6172, 0.9781, 0.5661, 1.0, 0.5661, 1.0, 0.5406, 1.0, 0.5406, 1.0, 0.6108, 1.0, 0.6108, 1.0, 0.6042, 1.0, 0.6042, 1.0, 0.5407, 0.9783, 0.5407, 0.9783, 0.5661, 0.9781, 0.5661, 0.9781, 0.588, 1.0, 0.588, 1.0, 0.5661, 1.0, 0.5661, 1.0, 0.513, 0.9784, 0.513, 0.9784, 0.5407, 0.9783, 0.5407, 0.9783, 0.5979, 0.9781, 0.5979, 0.9781, 0.6042, 0.9781, 0.6042, 0.9781, 0.875, 0.6963, 0.875, 0.6963, 0.875, 0.7088, 0.875, 0.7088, 0.8531, 0.6963, 0.8531, 0.6963, 0.8531, 0.625, 0.8531, 0.625, 0.625, 0.875, 0.6172, 0.875, 0.6172, 0.9781, 0.625, 0.9781, 0.375, 1.0, 0.375, 1.0, 0.375, 1.0, 0.375, 1.0, 0.4045, 0.875, 0.375, 0.875, 0.375, 0.9781, 0.4045, 0.9781, 0.5661, 0.9781, 0.5661, 0.9781, 0.588, 0.9781, 0.588, 0.9781, 0.588, 0.875, 0.5661, 0.8752, 0.5661, 0.9781, 0.588, 0.9781, 0.6172, 1.0, 0.6172, 1.0, 0.6108, 1.0, 0.6108, 1.0, 0.5409, 0.8759, 0.5135, 0.8769, 0.513, 0.9784, 0.5407, 0.9783, 0.588, 0.9781, 0.588, 0.9781, 0.5979, 0.9781, 0.5979, 0.9781, 0.6108, 0.875, 0.6042, 0.875, 0.6042, 0.9781, 0.6108, 0.9781, 0.75, 0.7088, 0.75, 0.7218, 0.8531, 0.7218, 0.8531, 0.7088, 0.4045, 1.0, 0.4045, 1.0, 0.375, 1.0, 0.375, 1.0, 0.428, 0.8751, 0.4045, 0.875, 0.4045, 0.9781, 0.4279, 0.9781, 0.375, 0.9781, 0.375, 0.9781, 0.4045, 0.9781, 0.4045, 0.9781, 0.6172, 0.875, 0.6108, 0.875, 0.6108, 0.9781, 0.6172, 0.9781, 0.375, 0.875, 0.375, 0.9781, 0.375, 0.9781, 0.375, 0.875, 0.6042, 0.875, 0.6042, 0.9781, 0.5979, 0.9781, 0.5979, 0.875, 0.4548, 0.8755, 0.4544, 0.9782, 0.4279, 0.9781, 0.428, 0.8751, 0.75, 0.6963, 0.8531, 0.6963, 0.8531, 0.7088, 0.75, 0.7088, 0.75, 0.7218, 0.8531, 0.7218, 0.8531, 0.75, 0.75, 0.75, 0.4835, 0.8762, 0.4826, 0.9783, 0.4544, 0.9782, 0.4548, 0.8755, 0.5661, 0.8752, 0.5661, 0.9781, 0.5407, 0.9783, 0.5409, 0.8759, 0.75, 0.625, 0.8531, 0.625, 0.8531, 0.6963, 0.75, 0.6963, 0.5135, 0.8769, 0.513, 0.9784, 0.4826, 0.9783, 0.4835, 0.8762, 0.5979, 0.875, 0.5979, 0.9781, 0.588, 0.9781, 0.588, 0.875, 0.375, 0.9781, 0.375, 1.0, 0.375, 1.0, 0.375, 0.9781, 0.5979, 0.9781, 0.5979, 1.0, 0.588, 1.0, 0.588, 0.9781, 0.6042, 0.9781, 0.6042, 1.0, 0.5979, 1.0, 0.5979, 0.9781, 0.6108, 0.9781, 0.6108, 1.0, 0.6042, 1.0, 0.6042, 0.9781, 0.6172, 0.9781, 0.6172, 1.0, 0.6108, 1.0, 0.6108, 0.9781, 0.625, 0.9781, 0.625, 1.0, 0.6172, 1.0, 0.6172, 0.9781, 0.8531, 0.7218, 0.875, 0.7218, 0.875, 0.75, 0.8531, 0.75, 0.8531, 0.7088, 0.875, 0.7088, 0.875, 0.7218, 0.8531, 0.7218, 0.8531, 0.6963, 0.875, 0.6963, 0.875, 0.7088, 0.8531, 0.7088, 0.4279, 0.9781, 0.4279, 1.0, 0.4045, 1.0, 0.4045, 0.9781, 0.4544, 0.9782, 0.4543, 1.0, 0.4279, 1.0, 0.4279, 0.9781, 0.625, 0.875, 0.625, 0.9781, 0.6172, 0.9781, 0.6172, 0.875, 0.4826, 0.9783, 0.4824, 1.0, 0.4543, 1.0, 0.4544, 0.9782, 0.4045, 0.875, 0.4045, 0.9781, 0.375, 0.9781, 0.375, 0.875, 0.513, 0.9784, 0.5129, 1.0, 0.4824, 1.0, 0.4826, 0.9783, 0.588, 0.875, 0.588, 0.9781, 0.5661, 0.9781, 0.5661, 0.8752, 0.5407, 0.9783, 0.5406, 1.0, 0.5129, 1.0, 0.513, 0.9784, 0.5409, 0.8759, 0.5407, 0.9783, 0.513, 0.9784, 0.5135, 0.8769, 0.5661, 0.9781, 0.5661, 1.0, 0.5406, 1.0, 0.5407, 0.9783, 0.6108, 0.875, 0.6108, 0.9781, 0.6042, 0.9781, 0.6042, 0.875, 0.588, 0.9781, 0.588, 1.0, 0.5661, 1.0, 0.5661, 0.9781, 0.75, 0.7088, 0.8531, 0.7088, 0.8531, 0.7218, 0.75, 0.7218, 0.8531, 0.625, 0.875, 0.625, 0.875, 0.6963, 0.8531, 0.6963, 0.428, 0.8751, 0.4279, 0.9781, 0.4045, 0.9781, 0.4045, 0.875, 0.4045, 0.9781, 0.4045, 1.0, 0.375, 1.0, 0.375, 0.9781, 0.6172, 0.875, 0.6172, 0.9781, 0.6108, 0.9781, 0.6108, 0.875, 0.375, 0.875, 0.375, 0.875, 0.375, 0.875, 0.375, 0.875, 0.6042, 0.875, 0.6042, 0.875, 0.5979, 0.875, 0.5979, 0.875, 0.5661, 1.0, 0.5661, 1.0, 0.588, 1.0, 0.588, 1.0, 0.5406, 1.0, 0.5406, 1.0, 0.5661, 1.0, 0.5661, 1.0, 0.5129, 1.0, 0.5129, 1.0, 0.5406, 1.0, 0.5406, 1.0, 0.4824, 1.0, 0.4824, 1.0, 0.5129, 1.0, 0.5129, 1.0, 0.4543, 1.0, 0.4543, 1.0, 0.4824, 1.0, 0.4824, 1.0, 0.4279, 1.0, 0.4279, 1.0, 0.4543, 1.0, 0.4543, 1.0, 0.4045, 1.0, 0.4045, 1.0, 0.4279, 1.0, 0.4279, 1.0, 0.6172, 0.875, 0.6172, 0.875, 0.6108, 0.875, 0.6108, 0.875, 0.75, 0.7218, 0.75, 0.7218, 0.75, 0.75, 0.75, 0.75, 0.75, 0.6963, 0.75, 0.6963, 0.75, 0.7088, 0.75, 0.7088, 0.4548, 0.8755, 0.4548, 0.8755, 0.428, 0.8751, 0.428, 0.8751, 0.5135, 0.8769, 0.5135, 0.8769, 0.4835, 0.8762, 0.4835, 0.8762, 0.5661, 0.8752, 0.5661, 0.8752, 0.5409, 0.8759, 0.5409, 0.8759, 0.75, 0.625, 0.75, 0.625, 0.75, 0.6963, 0.75, 0.6963, 0.375, 0.875, 0.375, 0.875, 0.375, 0.9781, 0.375, 0.9781, 0.375, 1.0, 0.375, 1.0, 0.4045, 1.0, 0.4045, 1.0, 0.875, 0.7088, 0.875, 0.7088, 0.875, 0.6963, 0.875, 0.6963, 0.875, 0.7218, 0.875, 0.7218, 0.875, 0.7088, 0.875, 0.7088, 0.875, 0.75, 0.875, 0.75, 0.875, 0.7218, 0.875, 0.7218, 0.6172, 1.0, 0.6172, 1.0, 0.625, 1.0, 0.625, 1.0, 0.6108, 1.0, 0.6108, 1.0, 0.6172, 1.0, 0.6172, 1.0, 0.6042, 1.0, 0.6042, 1.0, 0.6108, 1.0, 0.6108, 1.0, 0.5979, 1.0, 0.5979, 1.0, 0.6042, 1.0, 0.6042, 1.0, 0.588, 1.0, 0.588, 1.0, 0.5979, 1.0, 0.5979, 1.0, 0.875, 0.6963, 0.875, 0.6963, 0.875, 0.625, 0.875, 0.625, 0.375, 1.0, 0.375, 1.0, 0.375, 1.0, 0.375, 1.0, 0.5979, 0.875, 0.5979, 0.875, 0.588, 0.875, 0.588, 0.875, 0.6108, 0.875, 0.6108, 0.875, 0.6042, 0.875, 0.6042, 0.875, 0.625, 0.875, 0.625, 0.875, 0.6172, 0.875, 0.6172, 0.875, 0.75, 0.7088, 0.75, 0.7088, 0.75, 0.7218, 0.75, 0.7218, 0.428, 0.8751, 0.428, 0.8751, 0.4045, 0.875, 0.4045, 0.875, 0.4835, 0.8762, 0.4835, 0.8762, 0.4548, 0.8755, 0.4548, 0.8755, 0.5409, 0.8759, 0.5409, 0.8759, 0.5135, 0.8769, 0.5135, 0.8769, 0.588, 0.875, 0.588, 0.875, 0.5661, 0.8752, 0.5661, 0.8752, 0.4045, 0.875, 0.4045, 0.875, 0.375, 0.875, 0.375, 0.875, 0.375, 0.9781, 0.375, 0.9781, 0.375, 1.0, 0.375, 1.0, 0.375, 0.9781, 0.375, 0.9781, 0.375, 1.0, 0.375, 1.0, 0.5979, 0.9781, 0.588, 0.9781, 0.588, 1.0, 0.5979, 1.0, 0.6042, 0.9781, 0.5979, 0.9781, 0.5979, 1.0, 0.6042, 1.0, 0.6108, 0.9781, 0.6042, 0.9781, 0.6042, 1.0, 0.6108, 1.0, 0.6172, 0.9781, 0.6108, 0.9781, 0.6108, 1.0, 0.6172, 1.0, 0.625, 0.9781, 0.6172, 0.9781, 0.6172, 1.0, 0.625, 1.0, 0.8531, 0.7218, 0.8531, 0.75, 0.875, 0.75, 0.875, 0.7218, 0.8531, 0.7088, 0.8531, 0.7218, 0.875, 0.7218, 0.875, 0.7088, 0.8531, 0.6963, 0.8531, 0.7088, 0.875, 0.7088, 0.875, 0.6963, 0.4279, 0.9781, 0.4045, 0.9781, 0.4045, 1.0, 0.4279, 1.0, 0.4544, 0.9782, 0.4279, 0.9781, 0.4279, 1.0, 0.4543, 1.0, 0.4826, 0.9783, 0.4544, 0.9782, 0.4543, 1.0, 0.4824, 1.0, 0.513, 0.9784, 0.4826, 0.9783, 0.4824, 1.0, 0.5129, 1.0, 0.5407, 0.9783, 0.513, 0.9784, 0.5129, 1.0, 0.5406, 1.0, 0.5661, 0.9781, 0.5407, 0.9783, 0.5406, 1.0, 0.5661, 1.0, 0.588, 0.9781, 0.5661, 0.9781, 0.5661, 1.0, 0.588, 1.0, 0.8531, 0.625, 0.8531, 0.6963, 0.875, 0.6963, 0.875, 0.625, 0.4045, 0.9781, 0.375, 0.9781, 0.375, 1.0, 0.4045, 1.0, 0.875, 0.7088, 0.875, 0.7088, 0.875, 0.7218, 0.875, 0.7218, 0.4826, 0.9783, 0.4826, 0.9783, 0.513, 0.9784, 0.513, 0.9784, 0.5129, 1.0, 0.5129, 1.0, 0.4824, 1.0, 0.4824, 1.0, 0.6042, 1.0, 0.6042, 1.0, 0.5979, 1.0, 0.5979, 1.0, 0.8531, 0.75, 0.8531, 0.75, 0.8531, 0.7218, 0.8531, 0.7218, 0.4824, 1.0, 0.4824, 1.0, 0.4543, 1.0, 0.4543, 1.0, 0.4279, 0.9781, 0.4279, 0.9781, 0.4544, 0.9782, 0.4544, 0.9782, 0.4045, 0.9781, 0.4045, 0.9781, 0.4279, 0.9781, 0.4279, 0.9781, 0.4543, 1.0, 0.4543, 1.0, 0.4279, 1.0, 0.4279, 1.0, 0.875, 0.7218, 0.875, 0.7218, 0.875, 0.75, 0.875, 0.75, 0.8531, 0.7088, 0.8531, 0.7088, 0.8531, 0.6963, 0.8531, 0.6963, 0.4279, 1.0, 0.4279, 1.0, 0.4045, 1.0, 0.4045, 1.0, 0.6172, 0.9781, 0.6172, 0.9781, 0.625, 0.9781, 0.625, 0.9781, 0.5979, 1.0, 0.5979, 1.0, 0.588, 1.0, 0.588, 1.0, 0.8531, 0.7218, 0.8531, 0.7218, 0.8531, 0.7088, 0.8531, 0.7088, 0.6042, 0.9781, 0.6042, 0.9781, 0.6108, 0.9781, 0.6108, 0.9781, 0.625, 1.0, 0.625, 1.0, 0.6172, 1.0, 0.6172, 1.0, 0.375, 1.0, 0.375, 1.0, 0.375, 0.9781, 0.375, 0.9781, 0.375, 0.9781, 0.375, 0.9781, 0.375, 0.9781, 0.375, 0.9781, 0.875, 0.625, 0.875, 0.625, 0.875, 0.6963, 0.875, 0.6963, 0.375, 0.875, 0.375, 0.9781, 0.375, 0.9781, 0.375, 0.875, 0.6042, 0.875, 0.6042, 0.9781, 0.5979, 0.9781, 0.5979, 0.875, 0.4548, 0.8755, 0.4544, 0.9782, 0.4279, 0.9781, 0.428, 0.8751, 0.75, 0.6963, 0.8531, 0.6963, 0.8531, 0.7088, 0.75, 0.7088, 0.75, 0.7218, 0.8531, 0.7218, 0.8531, 0.75, 0.75, 0.75, 0.4835, 0.8762, 0.4826, 0.9783, 0.4544, 0.9782, 0.4548, 0.8755, 0.5661, 0.8752, 0.5661, 0.9781, 0.5407, 0.9783, 0.5409, 0.8759, 0.75, 0.625, 0.8531, 0.625, 0.8531, 0.6963, 0.75, 0.6963, 0.5135, 0.8769, 0.513, 0.9784, 0.4826, 0.9783, 0.4835, 0.8762, 0.5979, 0.875, 0.5979, 0.9781, 0.588, 0.9781, 0.588, 0.875, 0.5406, 1.0, 0.5129, 1.0, 0.5129, 1.0, 0.5406, 1.0, 0.4544, 0.9782, 0.4826, 0.9783, 0.4826, 0.9783, 0.4544, 0.9782, 0.6108, 0.9781, 0.6172, 0.9781, 0.6172, 0.9781, 0.6108, 0.9781, 0.5661, 1.0, 0.5406, 1.0, 0.5406, 1.0, 0.5661, 1.0, 0.6108, 1.0, 0.6042, 1.0, 0.6042, 1.0, 0.6108, 1.0, 0.5407, 0.9783, 0.5661, 0.9781, 0.5661, 0.9781, 0.5407, 0.9783, 0.588, 1.0, 0.5661, 1.0, 0.5661, 1.0, 0.588, 1.0, 0.513, 0.9784, 0.5407, 0.9783, 0.5407, 0.9783, 0.513, 0.9784, 0.5979, 0.9781, 0.6042, 0.9781, 0.6042, 0.9781, 0.5979, 0.9781, 0.875, 0.6963, 0.875, 0.7088, 0.875, 0.7088, 0.875, 0.6963, 0.8531, 0.6963, 0.8531, 0.625, 0.8531, 0.625, 0.8531, 0.6963, 0.625, 0.875, 0.625, 0.9781, 0.6172, 0.9781, 0.6172, 0.875, 0.375, 1.0, 0.375, 1.0, 0.375, 1.0, 0.375, 1.0, 0.4045, 0.875, 0.4045, 0.9781, 0.375, 0.9781, 0.375, 0.875, 0.5661, 0.9781, 0.588, 0.9781, 0.588, 0.9781, 0.5661, 0.9781, 0.588, 0.875, 0.588, 0.9781, 0.5661, 0.9781, 0.5661, 0.8752, 0.6172, 1.0, 0.6108, 1.0, 0.6108, 1.0, 0.6172, 1.0, 0.5409, 0.8759, 0.5407, 0.9783, 0.513, 0.9784, 0.5135, 0.8769, 0.588, 0.9781, 0.5979, 0.9781, 0.5979, 0.9781, 0.588, 0.9781, 0.6108, 0.875, 0.6108, 0.9781, 0.6042, 0.9781, 0.6042, 0.875, 0.75, 0.7088, 0.8531, 0.7088, 0.8531, 0.7218, 0.75, 0.7218, 0.4045, 1.0, 0.375, 1.0, 0.375, 1.0, 0.4045, 1.0, 0.428, 0.8751, 0.4279, 0.9781, 0.4045, 0.9781, 0.4045, 0.875, 0.375, 0.9781, 0.4045, 0.9781, 0.4045, 0.9781, 0.375, 0.9781, 0.6172, 0.875, 0.6172, 0.9781, 0.6108, 0.9781, 0.6108, 0.875, 0.375, 0.875, 0.375, 0.875, 0.375, 0.9781, 0.375, 0.9781, 0.6042, 0.875, 0.5979, 0.875, 0.5979, 0.9781, 0.6042, 0.9781, 0.4548, 0.8755, 0.428, 0.8751, 0.4279, 0.9781, 0.4544, 0.9782, 0.75, 0.6963, 0.75, 0.7088, 0.8531, 0.7088, 0.8531, 0.6963, 0.75, 0.7218, 0.75, 0.75, 0.8531, 0.75, 0.8531, 0.7218, 0.4835, 0.8762, 0.4548, 0.8755, 0.4544, 0.9782, 0.4826, 0.9783, 0.5661, 0.8752, 0.5409, 0.8759, 0.5407, 0.9783, 0.5661, 0.9781, 0.75, 0.625, 0.75, 0.6963, 0.8531, 0.6963, 0.8531, 0.625, 0.5135, 0.8769, 0.4835, 0.8762, 0.4826, 0.9783, 0.513, 0.9784, 0.5979, 0.875, 0.588, 0.875, 0.588, 0.9781, 0.5979, 0.9781, 0.375, 0.9781, 0.375, 0.9781, 0.375, 1.0, 0.375, 1.0, 0.5979, 0.9781, 0.588, 0.9781, 0.588, 1.0, 0.5979, 1.0, 0.6042, 0.9781, 0.5979, 0.9781, 0.5979, 1.0, 0.6042, 1.0, 0.6108, 0.9781, 0.6042, 0.9781, 0.6042, 1.0, 0.6108, 1.0, 0.6172, 0.9781, 0.6108, 0.9781, 0.6108, 1.0, 0.6172, 1.0, 0.625, 0.9781, 0.6172, 0.9781, 0.6172, 1.0, 0.625, 1.0, 0.8531, 0.7218, 0.8531, 0.75, 0.875, 0.75, 0.875, 0.7218, 0.8531, 0.7088, 0.8531, 0.7218, 0.875, 0.7218, 0.875, 0.7088, 0.8531, 0.6963, 0.8531, 0.7088, 0.875, 0.7088, 0.875, 0.6963, 0.4279, 0.9781, 0.4045, 0.9781, 0.4045, 1.0, 0.4279, 1.0, 0.4544, 0.9782, 0.4279, 0.9781, 0.4279, 1.0, 0.4543, 1.0, 0.625, 0.875, 0.6172, 0.875, 0.6172, 0.9781, 0.625, 0.9781, 0.4826, 0.9783, 0.4544, 0.9782, 0.4543, 1.0, 0.4824, 1.0, 0.4045, 0.875, 0.375, 0.875, 0.375, 0.9781, 0.4045, 0.9781, 0.513, 0.9784, 0.4826, 0.9783, 0.4824, 1.0, 0.5129, 1.0, 0.588, 0.875, 0.5661, 0.8752, 0.5661, 0.9781, 0.588, 0.9781, 0.5407, 0.9783, 0.513, 0.9784, 0.5129, 1.0, 0.5406, 1.0, 0.5409, 0.8759, 0.5135, 0.8769, 0.513, 0.9784, 0.5407, 0.9783, 0.5661, 0.9781, 0.5407, 0.9783, 0.5406, 1.0, 0.5661, 1.0, 0.6108, 0.875, 0.6042, 0.875, 0.6042, 0.9781, 0.6108, 0.9781, 0.588, 0.9781, 0.5661, 0.9781, 0.5661, 1.0, 0.588, 1.0, 0.75, 0.7088, 0.75, 0.7218, 0.8531, 0.7218, 0.8531, 0.7088, 0.8531, 0.625, 0.8531, 0.6963, 0.875, 0.6963, 0.875, 0.625, 0.428, 0.8751, 0.4045, 0.875, 0.4045, 0.9781, 0.4279, 0.9781, 0.4045, 0.9781, 0.375, 0.9781, 0.375, 1.0, 0.4045, 1.0, 0.6172, 0.875, 0.6108, 0.875, 0.6108, 0.9781, 0.6172, 0.9781, 0.5661, 1.0, 0.588, 1.0, 0.588, 1.0, 0.5661, 1.0, 0.5406, 1.0, 0.5661, 1.0, 0.5661, 1.0, 0.5406, 1.0, 0.5129, 1.0, 0.5406, 1.0, 0.5406, 1.0, 0.5129, 1.0, 0.4824, 1.0, 0.5129, 1.0, 0.5129, 1.0, 0.4824, 1.0, 0.4543, 1.0, 0.4824, 1.0, 0.4824, 1.0, 0.4543, 1.0, 0.4279, 1.0, 0.4543, 1.0, 0.4543, 1.0, 0.4279, 1.0, 0.4045, 1.0, 0.4279, 1.0, 0.4279, 1.0, 0.4045, 1.0, 0.375, 0.875, 0.375, 0.9781, 0.375, 0.9781, 0.375, 0.875, 0.375, 1.0, 0.4045, 1.0, 0.4045, 1.0, 0.375, 1.0, 0.875, 0.7088, 0.875, 0.6963, 0.875, 0.6963, 0.875, 0.7088, 0.875, 0.7218, 0.875, 0.7088, 0.875, 0.7088, 0.875, 0.7218, 0.875, 0.75, 0.875, 0.7218, 0.875, 0.7218, 0.875, 0.75, 0.6172, 1.0, 0.625, 1.0, 0.625, 1.0, 0.6172, 1.0, 0.6108, 1.0, 0.6172, 1.0, 0.6172, 1.0, 0.6108, 1.0, 0.6042, 1.0, 0.6108, 1.0, 0.6108, 1.0, 0.6042, 1.0, 0.5979, 1.0, 0.6042, 1.0, 0.6042, 1.0, 0.5979, 1.0, 0.588, 1.0, 0.5979, 1.0, 0.5979, 1.0, 0.588, 1.0, 0.875, 0.6963, 0.875, 0.625, 0.875, 0.625, 0.875, 0.6963, 0.375, 1.0, 0.375, 1.0, 0.375, 1.0, 0.375, 1.0, 0.375, 0.9781, 0.375, 1.0, 0.375, 1.0, 0.375, 0.9781, 0.375, 0.9781, 0.375, 1.0, 0.375, 1.0, 0.375, 0.9781, 0.5979, 0.9781, 0.5979, 1.0, 0.588, 1.0, 0.588, 0.9781, 0.6042, 0.9781, 0.6042, 1.0, 0.5979, 1.0, 0.5979, 0.9781, 0.6108, 0.9781, 0.6108, 1.0, 0.6042, 1.0, 0.6042, 0.9781, 0.6172, 0.9781, 0.6172, 1.0, 0.6108, 1.0, 0.6108, 0.9781, 0.625, 0.9781, 0.625, 1.0, 0.6172, 1.0, 0.6172, 0.9781, 0.8531, 0.7218, 0.875, 0.7218, 0.875, 0.75, 0.8531, 0.75, 0.8531, 0.7088, 0.875, 0.7088, 0.875, 0.7218, 0.8531, 0.7218, 0.8531, 0.6963, 0.875, 0.6963, 0.875, 0.7088, 0.8531, 0.7088, 0.4279, 0.9781, 0.4279, 1.0, 0.4045, 1.0, 0.4045, 0.9781, 0.4544, 0.9782, 0.4543, 1.0, 0.4279, 1.0, 0.4279, 0.9781, 0.4826, 0.9783, 0.4824, 1.0, 0.4543, 1.0, 0.4544, 0.9782, 0.513, 0.9784, 0.5129, 1.0, 0.4824, 1.0, 0.4826, 0.9783, 0.5407, 0.9783, 0.5406, 1.0, 0.5129, 1.0, 0.513, 0.9784, 0.5661, 0.9781, 0.5661, 1.0, 0.5406, 1.0, 0.5407, 0.9783, 0.588, 0.9781, 0.588, 1.0, 0.5661, 1.0, 0.5661, 0.9781, 0.8531, 0.625, 0.875, 0.625, 0.875, 0.6963, 0.8531, 0.6963, 0.4045, 0.9781, 0.4045, 1.0, 0.375, 1.0, 0.375, 0.9781, 0.875, 0.7088, 0.875, 0.7218, 0.875, 0.7218, 0.875, 0.7088, 0.4826, 0.9783, 0.513, 0.9784, 0.513, 0.9784, 0.4826, 0.9783, 0.5129, 1.0, 0.4824, 1.0, 0.4824, 1.0, 0.5129, 1.0, 0.6042, 1.0, 0.5979, 1.0, 0.5979, 1.0, 0.6042, 1.0, 0.8531, 0.75, 0.8531, 0.7218, 0.8531, 0.7218, 0.8531, 0.75, 0.4824, 1.0, 0.4543, 1.0, 0.4543, 1.0, 0.4824, 1.0, 0.4279, 0.9781, 0.4544, 0.9782, 0.4544, 0.9782, 0.4279, 0.9781, 0.4045, 0.9781, 0.4279, 0.9781, 0.4279, 0.9781, 0.4045, 0.9781, 0.4543, 1.0, 0.4279, 1.0, 0.4279, 1.0, 0.4543, 1.0, 0.875, 0.7218, 0.875, 0.75, 0.875, 0.75, 0.875, 0.7218, 0.8531, 0.7088, 0.8531, 0.6963, 0.8531, 0.6963, 0.8531, 0.7088, 0.4279, 1.0, 0.4045, 1.0, 0.4045, 1.0, 0.4279, 1.0, 0.6172, 0.9781, 0.625, 0.9781, 0.625, 0.9781, 0.6172, 0.9781, 0.5979, 1.0, 0.588, 1.0, 0.588, 1.0, 0.5979, 1.0, 0.8531, 0.7218, 0.8531, 0.7088, 0.8531, 0.7088, 0.8531, 0.7218, 0.6042, 0.9781, 0.6108, 0.9781, 0.6108, 0.9781, 0.6042, 0.9781, 0.625, 1.0, 0.6172, 1.0, 0.6172, 1.0, 0.625, 1.0, 0.375, 1.0, 0.375, 0.9781, 0.375, 0.9781, 0.375, 1.0, 0.375, 0.9781, 0.375, 0.9781, 0.375, 0.9781, 0.375, 0.9781, 0.875, 0.625, 0.875, 0.6963, 0.875, 0.6963, 0.875, 0.625])
me_cube_008.update()
me_cube_010 = bpy.data.meshes.new('Cube.010')
me_cube_010.from_pydata([(-2.24, -2.804, 0.2995), (2.421, -2.804, -2.041), (1.725, -2.792, -1.462), (1.052, -2.784, -1.018), (0.3394, -2.78, -0.6116), (-0.3793, -2.78, -0.2613), (-1.072, -2.784, 0.01653), (-1.711, -2.792, 0.2087), (2.421, -2.804, -2.52), (-2.301, -2.804, -0.05534), (2.098, -2.804, -2.199), (1.517, -2.792, -1.755), (0.8635, -2.784, -1.325), (0.1713, -2.78, -0.9299), (-0.5253, -2.78, -0.5904), (-1.191, -2.784, -0.3232), (-1.793, -2.792, -0.1419), (2.098, -2.804, -2.52), (-2.637, -2.804, 0.2995), (-2.637, -2.804, -0.05534), (-2.24, 0.0, 0.2995), (2.421, 0.0, -2.04), (1.725, 0.01195, -1.462), (1.052, 0.02026, -1.018), (0.3394, 0.02452, -0.6116), (-0.3793, 0.02452, -0.2613), (-1.072, 0.02026, 0.01649), (-1.711, 0.01195, 0.2086), (2.421, 0.0, -2.52), (-2.301, 0.0, -0.05534), (2.098, 0.0, -2.199), (1.517, 0.01195, -1.755), (0.8635, 0.02026, -1.325), (0.1713, 0.02452, -0.9299), (-0.5253, 0.0, -0.5585), (-1.191, 0.02026, -0.3232), (-1.793, 0.01195, -0.1419), (2.098, 0.0, -2.52), (-2.637, 0.0, 0.2995), (-2.637, 0.0, -0.05534), (-2.24, -2.089, 0.2995), (2.421, -2.089, -2.041), (1.725, -2.077, -1.462), (1.052, -2.069, -1.018), (0.3394, -2.065, -0.6116), (-0.3793, -2.065, -0.2613), (-1.072, -2.069, 0.01652), (-1.711, -2.077, 0.2086), (2.421, -2.089, -2.52), (-2.301, -2.089, -0.05534), (2.098, -2.089, -2.199), (1.517, -2.077, -1.755), (0.8635, -2.069, -1.325), (0.1713, -2.065, -0.9299), (-0.5253, -2.065, -0.5904), (-1.191, -2.069, -0.3232), (-1.793, -2.077, -0.1419), (2.098, -2.089, -2.52), (-2.637, -2.089, 0.2995), (-2.637, -2.089, -0.05534), (1.15, -2.784, -0.8358), (1.824, -2.792, -1.279), (0.4377, -2.78, -0.4294), (-0.281, -2.78, -0.07912), (-0.9739, -2.784, 0.1987), (-1.613, -2.792, 0.3908), (2.557, -2.804, -1.859), (-2.142, -2.804, 0.4817), (2.557, -2.804, -2.52), (-2.637, -2.804, 0.4817), (-2.142, -2.089, 0.4817), (2.557, -2.089, -1.858), (1.824, -2.077, -1.279), (1.15, -2.069, -0.8358), (0.4377, -2.065, -0.4294), (-0.281, -2.065, -0.07912), (-0.9738, -2.069, 0.1987), (-1.613, -2.077, 0.3908), (2.557, -2.089, -2.52), (-2.637, -2.089, 0.4817)], [], [(2, 3, 12, 11), (3, 4, 13, 12), (4, 5, 14, 13), (5, 6, 15, 14), (6, 7, 16, 15), (1, 2, 11, 10), (7, 0, 9, 16), (48, 8, 17, 57), (8, 1, 10, 17), (49, 9, 19, 59), (9, 0, 18, 19), (40, 20, 38, 58), (58, 38, 39, 59), (50, 30, 37, 57), (49, 29, 36, 56), (56, 36, 35, 55), (55, 35, 34, 54), (54, 34, 33, 53), (53, 33, 32, 52), (52, 32, 31, 51), (51, 31, 30, 50), (41, 48, 28, 21), (40, 47, 27, 20), (47, 46, 26, 27), (46, 45, 25, 26), (45, 44, 24, 25), (44, 43, 23, 24), (43, 42, 22, 23), (42, 41, 21, 22), (41, 42, 72, 71), (48, 41, 71, 78), (0, 7, 65, 67), (47, 40, 70, 77), (2, 1, 66, 61), (18, 0, 67, 69), (58, 18, 69, 79), (46, 47, 77, 76), (11, 51, 50, 10), (12, 52, 51, 11), (13, 53, 52, 12), (14, 54, 53, 13), (15, 55, 54, 14), (16, 56, 55, 15), (9, 49, 56, 16), (10, 50, 57, 17), (18, 58, 59, 19), (7, 6, 64, 65), (29, 49, 59, 39), (28, 48, 57, 37), (61, 66, 71, 72), (60, 61, 72, 73), (62, 60, 73, 74), (63, 62, 74, 75), (64, 63, 75, 76), (65, 64, 76, 77), (67, 65, 77, 70), (66, 68, 78, 71), (67, 70, 79, 69), (1, 8, 68, 66), (3, 2, 61, 60), (42, 43, 73, 72), (4, 3, 60, 62), (43, 44, 74, 73), (40, 58, 79, 70), (5, 4, 62, 63), (8, 48, 78, 68), (44, 45, 75, 74), (6, 5, 63, 64), (45, 46, 76, 75)])
me_cube_010.polygons.foreach_set('use_smooth', [True] * 69)
_uv = me_cube_010.uv_layers.new(name='UVMap')
_uv.uv.foreach_set('vector', [0.4032, 0.7807, 0.431, 0.8156, 0.431, 0.8156, 0.4032, 0.7807, 0.431, 0.8156, 0.4582, 0.853, 0.4582, 0.853, 0.431, 0.8156, 0.4582, 0.853, 0.491, 0.8919, 0.491, 0.8919, 0.4582, 0.853, 0.491, 0.8919, 0.5415, 0.9317, 0.5415, 0.9317, 0.491, 0.8919, 0.5415, 0.9317, 0.5893, 0.9686, 0.5893, 0.9686, 0.5415, 0.9317, 0.375, 0.75, 0.4032, 0.7807, 0.4032, 0.7807, 0.375, 0.75, 0.5893, 0.9686, 0.875, 0.75, 0.875, 0.75, 0.5893, 0.9686, 0.375, 0.7181, 0.375, 0.75, 0.375, 0.75, 0.375, 0.7181, 0.375, 0.75, 0.375, 0.75, 0.375, 0.75, 0.375, 0.75, 0.875, 0.7181, 0.875, 0.75, 0.875, 0.75, 0.875, 0.7181, 0.875, 0.75, 0.875, 0.75, 0.875, 0.75, 0.875, 0.75, 0.875, 0.7181, 0.875, 0.625, 0.875, 0.625, 0.875, 0.7181, 0.875, 0.7181, 0.875, 0.625, 0.875, 0.625, 0.875, 0.7181, 0.375, 0.7181, 0.375, 0.625, 0.375, 0.625, 0.375, 0.7181, 0.875, 0.7181, 0.875, 0.625, 0.5893, 0.625, 0.5893, 0.881, 0.5893, 0.881, 0.5893, 0.625, 0.5415, 0.625, 0.5415, 0.8535, 0.5415, 0.8535, 0.5415, 0.625, 0.491, 0.625, 0.491, 0.8238, 0.491, 0.8238, 0.491, 0.625, 0.4582, 0.625, 0.4582, 0.7949, 0.4582, 0.7949, 0.4582, 0.625, 0.431, 0.625, 0.431, 0.767, 0.431, 0.767, 0.431, 0.625, 0.4032, 0.625, 0.4032, 0.741, 0.4032, 0.741, 0.4032, 0.625, 0.375, 0.625, 0.375, 0.7181, 0.375, 0.7181, 0.375, 0.7181, 0.375, 0.625, 0.375, 0.625, 0.875, 0.7181, 0.5893, 0.881, 0.5893, 0.625, 0.875, 0.625, 0.5893, 0.881, 0.5415, 0.8535, 0.5415, 0.625, 0.5893, 0.625, 0.5415, 0.8535, 0.491, 0.8238, 0.491, 0.625, 0.5415, 0.625, 0.491, 0.8238, 0.4582, 0.7949, 0.4582, 0.625, 0.491, 0.625, 0.4582, 0.7949, 0.431, 0.767, 0.431, 0.625, 0.4582, 0.625, 0.431, 0.767, 0.4032, 0.741, 0.4032, 0.625, 0.431, 0.625, 0.4032, 0.741, 0.375, 0.7181, 0.375, 0.625, 0.4032, 0.625, 0.375, 0.7181, 0.4032, 0.741, 0.4032, 0.741, 0.375, 0.7181, 0.375, 0.7181, 0.375, 0.7181, 0.375, 0.7181, 0.375, 0.7181, 0.875, 0.75, 0.5893, 0.9686, 0.5893, 0.9686, 0.875, 0.75, 0.5893, 0.881, 0.875, 0.7181, 0.875, 0.7181, 0.5893, 0.881, 0.4032, 0.7807, 0.375, 0.75, 0.375, 0.75, 0.4032, 0.7807, 0.875, 0.75, 0.875, 0.75, 0.875, 0.75, 0.875, 0.75, 0.875, 0.7181, 0.875, 0.75, 0.875, 0.75, 0.875, 0.7181, 0.5415, 0.8535, 0.5893, 0.881, 0.5893, 0.881, 0.5415, 0.8535, 0.4032, 0.7807, 0.4032, 0.741, 0.375, 0.7181, 0.375, 0.75, 0.431, 0.8156, 0.431, 0.767, 0.4032, 0.741, 0.4032, 0.7807, 0.4582, 0.853, 0.4582, 0.7949, 0.431, 0.767, 0.431, 0.8156, 0.491, 0.8919, 0.491, 0.8238, 0.4582, 0.7949, 0.4582, 0.853, 0.5415, 0.9317, 0.5415, 0.8535, 0.491, 0.8238, 0.491, 0.8919, 0.5893, 0.9686, 0.5893, 0.881, 0.5415, 0.8535, 0.5415, 0.9317, 0.875, 0.75, 0.875, 0.7181, 0.5893, 0.881, 0.5893, 0.9686, 0.375, 0.75, 0.375, 0.7181, 0.375, 0.7181, 0.375, 0.75, 0.875, 0.75, 0.875, 0.7181, 0.875, 0.7181, 0.875, 0.75, 0.5893, 0.9686, 0.5415, 0.9317, 0.5415, 0.9317, 0.5893, 0.9686, 0.875, 0.625, 0.875, 0.7181, 0.875, 0.7181, 0.875, 0.625, 0.375, 0.625, 0.375, 0.7181, 0.375, 0.7181, 0.375, 0.625, 0.4032, 0.7807, 0.375, 0.75, 0.375, 0.7181, 0.4032, 0.741, 0.431, 0.8156, 0.4032, 0.7807, 0.4032, 0.741, 0.431, 0.767, 0.4582, 0.853, 0.431, 0.8156, 0.431, 0.767, 0.4582, 0.7949, 0.491, 0.8919, 0.4582, 0.853, 0.4582, 0.7949, 0.491, 0.8238, 0.5415, 0.9317, 0.491, 0.8919, 0.491, 0.8238, 0.5415, 0.8535, 0.5893, 0.9686, 0.5415, 0.9317, 0.5415, 0.8535, 0.5893, 0.881, 0.875, 0.75, 0.5893, 0.9686, 0.5893, 0.881, 0.875, 0.7181, 0.375, 0.75, 0.375, 0.75, 0.375, 0.7181, 0.375, 0.7181, 0.875, 0.75, 0.875, 0.7181, 0.875, 0.7181, 0.875, 0.75, 0.375, 0.75, 0.375, 0.75, 0.375, 0.75, 0.375, 0.75, 0.431, 0.8156, 0.4032, 0.7807, 0.4032, 0.7807, 0.431, 0.8156, 0.4032, 0.741, 0.431, 0.767, 0.431, 0.767, 0.4032, 0.741, 0.4582, 0.853, 0.431, 0.8156, 0.431, 0.8156, 0.4582, 0.853, 0.431, 0.767, 0.4582, 0.7949, 0.4582, 0.7949, 0.431, 0.767, 0.875, 0.7181, 0.875, 0.7181, 0.875, 0.7181, 0.875, 0.7181, 0.491, 0.8919, 0.4582, 0.853, 0.4582, 0.853, 0.491, 0.8919, 0.375, 0.75, 0.375, 0.7181, 0.375, 0.7181, 0.375, 0.75, 0.4582, 0.7949, 0.491, 0.8238, 0.491, 0.8238, 0.4582, 0.7949, 0.5415, 0.9317, 0.491, 0.8919, 0.491, 0.8919, 0.5415, 0.9317, 0.491, 0.8238, 0.5415, 0.8535, 0.5415, 0.8535, 0.491, 0.8238])
me_cube_010.update()

# ---- objects
ob_plane = bpy.data.objects.new('Plane', me_plane)
ob_hallway = bpy.data.objects.new('Hallway', me_cube_001)
ob_bedroom = bpy.data.objects.new('Bedroom', me_cube_002)
ob_first_floor = bpy.data.objects.new('First floor', me_cube_003)
ob_second_floor = bpy.data.objects.new('Second floor', me_cube_004)
ob_roof_first_floor = bpy.data.objects.new('Roof First floor', me_cube_005)
ob_roof_second_floor = bpy.data.objects.new('Roof Second floor', me_cube_006)
ob_roof_bedroom = bpy.data.objects.new('Roof bedroom', me_cube_007)
ob_roof_covering_second_floor = bpy.data.objects.new('Roof Covering Second floor ', me_cube_008)
ob_roof_first_floor_001 = bpy.data.objects.new('Roof First floor.001', me_cube_010)

# ---- transforms, parenting, visibility, modifiers, constraints
ob_plane.location = (0.0, 0.0, -1.252)
ob_hallway.location = (-2.297, -1.411, 1.199)
ob_bedroom.location = (-1.11, 2.987, 1.199)
ob_bedroom.scale = (3.386, 2.199, 2.199)
ob_first_floor.location = (2.102, -1.411, 0.9359)
ob_first_floor.scale = (1.0, 1.0, 0.8801)
ob_second_floor.location = (-2.297, -1.411, 5.598)
ob_roof_first_floor.location = (2.203, -1.421, 5.071)
ob_roof_second_floor.location = (-2.297, -1.411, 9.997)
ob_roof_bedroom.location = (-1.11, 2.987, 5.598)
ob_roof_covering_second_floor.location = (-2.297, -1.411, 9.985)
ob_roof_covering_second_floor.scale = (1.217, 1.0, 1.0)
_m = ob_roof_covering_second_floor.modifiers.new('Smooth by Angle', 'NODES')
_m.node_group = ng_smooth_by_angle
_m.use_pin_to_last = True
_m.show_group_selector = False
ob_roof_first_floor_001.location = (2.203, -1.421, 5.071)
_m = ob_roof_first_floor_001.modifiers.new('Mirror', 'MIRROR')
_m.use_axis = (False, True, False)
_m.use_clip = True
_m = ob_roof_first_floor_001.modifiers.new('Smooth by Angle', 'NODES')
_m.node_group = ng_smooth_by_angle
_m.use_pin_to_last = True
_m.show_group_selector = False

# ---- collection membership
col_collection.objects.link(ob_plane)
col_collection.objects.link(ob_hallway)
col_collection.objects.link(ob_bedroom)
col_collection.objects.link(ob_first_floor)
col_collection.objects.link(ob_second_floor)
col_collection.objects.link(ob_roof_first_floor)
col_collection.objects.link(ob_roof_second_floor)
col_collection.objects.link(ob_roof_bedroom)
col_collection.objects.link(ob_roof_covering_second_floor)
col_collection.objects.link(ob_roof_first_floor_001)

# ---- scene / render settings (as saved in the file)
scene.frame_start = 1; scene.frame_end = 250; scene.frame_set(1)
scene.render.engine = 'BLENDER_EEVEE_NEXT'
bpy.context.view_layer.update()

# ---- added for rendering (the .blend has no active camera and no usable light): camera, sun
cam_auto = bpy.data.cameras.new('AutoCamera')
cam_auto.lens = 50.0
cam_auto.sensor_width = 36.0
cam_auto.clip_end = 1000.0
ob_auto_camera = bpy.data.objects.new('AutoCamera', cam_auto)
scene.collection.objects.link(ob_auto_camera)
ob_auto_camera.location = (23.5534, -28.2641, 23.9236)
ob_auto_camera.rotation_euler = (1.09748, -7.21219e-08, 0.694738)
scene.camera = ob_auto_camera
light_auto_sun = bpy.data.lights.new('AutoSun', 'SUN')
light_auto_sun.energy = 3.0
light_auto_sun.angle = 0.0523599
ob_auto_sun = bpy.data.objects.new('AutoSun', light_auto_sun)
scene.collection.objects.link(ob_auto_sun)
ob_auto_sun.rotation_euler = (0.872665, 0.174533, 0.523599)
bpy.context.view_layer.update()
